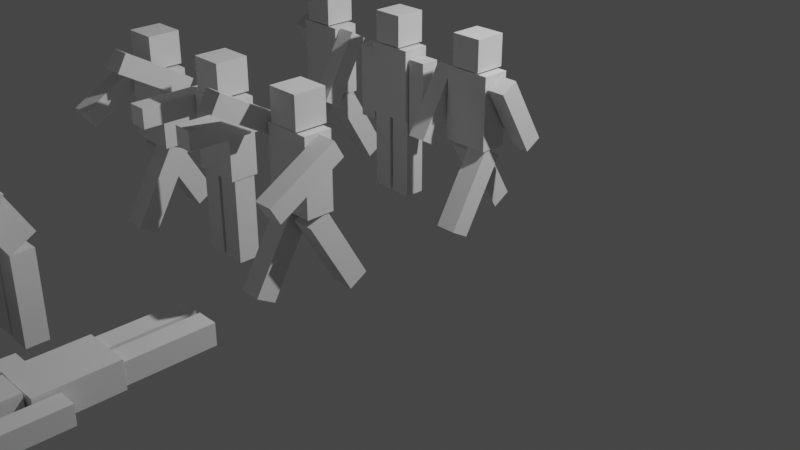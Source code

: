 # Source: npc.blend  (saved by Blender 3.2.14; exported with 4.5.12 LTS)
import bpy
from mathutils import Matrix  # noqa: F401  (used for matrix-valued properties, if any)

bpy.ops.wm.read_factory_settings(use_empty=True)
scene = bpy.context.scene
scene.name = 'Scene'

# ---- collections
col_collection = bpy.data.collections.new('Collection'); scene.collection.children.link(col_collection)

# ---- world
world_world = bpy.data.worlds.new('World'); scene.world = world_world
world_world.use_nodes = True; world_world.node_tree.nodes.clear()
_N = world_world.node_tree.nodes; _L = world_world.node_tree.links
n0 = _N.new('ShaderNodeOutputWorld'); n0.name = 'World Output'; n0.location = (300, 300)
n1 = _N.new('ShaderNodeBackground'); n1.name = 'Background'; n1.location = (10, 300)
n1.inputs[0].default_value = (0.05088, 0.05088, 0.05088, 1.0)
_L.new(n1.outputs[0], n0.inputs[0])
n0.is_active_output = True
world_world.color = (0.05088, 0.05088, 0.05088)
world_world.use_sun_shadow = False
world_world.sun_shadow_jitter_overblur = 0.0

# ---- cameras
cam_camera = bpy.data.cameras.new('Camera')
cam_camera.clip_end = 100.0
cam_camera.ortho_scale = 7.314

# ---- lights
light_light = bpy.data.lights.new('Light', 'POINT')
light_light.transmission_factor = 0.0
light_light.energy = 1000.0
light_light.shadow_soft_size = 0.1
light_light.shadow_maximum_resolution = 0.006
light_light.use_absolute_resolution = True

# ---- meshes
me_npc = bpy.data.meshes.new('npc')
me_npc.from_pydata([(0.22, 0.1, 1.155), (0.22, 0.1, 0.3549), (0.22, -0.1, 1.155), (0.22, -0.1, 0.3549), (0.02, 0.1, 1.155), (0.02, 0.1, 0.3549), (0.02, -0.1, 1.155), (0.02, -0.1, 0.3549), (-0.15, -0.15, 1.855), (-0.15, -0.15, 2.155), (-0.15, 0.15, 1.855), (-0.15, 0.15, 2.155), (0.15, -0.15, 1.855), (0.15, -0.15, 2.155), (0.15, 0.15, 1.855), (0.15, 0.15, 2.155), (-0.2266, -0.1304, 1.136), (-0.2266, -0.1304, 1.836), (-0.2266, 0.1304, 1.136), (-0.2266, 0.1304, 1.836), (0.2266, -0.1304, 1.136), (0.2266, -0.1304, 1.836), (0.2266, 0.1304, 1.136), (0.2266, 0.1304, 1.836), (-0.22, -0.1, 0.3622), (-0.22, -0.1, 1.162), (-0.22, 0.1, 0.3622), (-0.22, 0.1, 1.162), (-0.02, -0.1, 0.3622), (-0.02, -0.1, 1.162), (-0.02, 0.1, 0.3622), (-0.02, 0.1, 1.162), (-0.4234, -0.09843, 1.036), (-0.4234, -0.09843, 1.756), (-0.4234, 0.08157, 1.036), (-0.4234, 0.08157, 1.756), (-0.2434, -0.09843, 1.036), (-0.2434, -0.09843, 1.756), (-0.2434, 0.08157, 1.036), (-0.2434, 0.08157, 1.756), (0.2434, -0.09843, 1.036), (0.2434, -0.09843, 1.756), (0.2434, 0.08157, 1.036), (0.2434, 0.08157, 1.756), (0.4234, -0.09843, 1.036), (0.4234, -0.09843, 1.756), (0.4234, 0.08157, 1.036), (0.4234, 0.08157, 1.756)], [], [(5, 1, 3, 7), (5, 4, 0, 1), (7, 6, 4, 5), (3, 2, 6, 7), (0, 4, 6, 2), (1, 0, 2, 3), (8, 9, 11, 10), (10, 11, 15, 14), (14, 15, 13, 12), (12, 13, 9, 8), (10, 14, 12, 8), (15, 11, 9, 13), (16, 17, 19, 18), (18, 19, 23, 22), (22, 23, 21, 20), (20, 21, 17, 16), (18, 22, 20, 16), (23, 19, 17, 21), (24, 25, 27, 26), (26, 27, 31, 30), (30, 31, 29, 28), (28, 29, 25, 24), (26, 30, 28, 24), (31, 27, 25, 29), (32, 33, 35, 34), (34, 35, 39, 38), (38, 39, 37, 36), (36, 37, 33, 32), (34, 38, 36, 32), (39, 35, 33, 37), (40, 41, 43, 42), (42, 43, 47, 46), (46, 47, 45, 44), (44, 45, 41, 40), (42, 46, 44, 40), (47, 43, 41, 45)])
_uv = me_npc.uv_layers.new(name='UVMap')
_uv.uv.foreach_set('vector', [0.125, 0.5, 0.375, 0.5, 0.375, 0.75, 0.125, 0.75, 0.375, 0.25, 0.625, 0.25, 0.625, 0.5, 0.375, 0.5, 0.375, 0.0, 0.625, 0.0, 0.625, 0.25, 0.375, 0.25, 0.375, 0.75, 0.625, 0.75, 0.625, 1.0, 0.375, 1.0, 0.625, 0.5, 0.875, 0.5, 0.875, 0.75, 0.625, 0.75, 0.375, 0.5, 0.625, 0.5, 0.625, 0.75, 0.375, 0.75, 0.375, 0.0, 0.625, 0.0, 0.625, 0.25, 0.375, 0.25, 0.375, 0.25, 0.625, 0.25, 0.625, 0.5, 0.375, 0.5, 0.375, 0.5, 0.625, 0.5, 0.625, 0.75, 0.375, 0.75, 0.375, 0.75, 0.625, 0.75, 0.625, 1.0, 0.375, 1.0, 0.125, 0.5, 0.375, 0.5, 0.375, 0.75, 0.125, 0.75, 0.625, 0.5, 0.875, 0.5, 0.875, 0.75, 0.625, 0.75, 0.375, 0.0, 0.625, 0.0, 0.625, 0.25, 0.375, 0.25, 0.375, 0.25, 0.625, 0.25, 0.625, 0.5, 0.375, 0.5, 0.375, 0.5, 0.625, 0.5, 0.625, 0.75, 0.375, 0.75, 0.375, 0.75, 0.625, 0.75, 0.625, 1.0, 0.375, 1.0, 0.125, 0.5, 0.375, 0.5, 0.375, 0.75, 0.125, 0.75, 0.625, 0.5, 0.875, 0.5, 0.875, 0.75, 0.625, 0.75, 0.375, 0.0, 0.625, 0.0, 0.625, 0.25, 0.375, 0.25, 0.375, 0.25, 0.625, 0.25, 0.625, 0.5, 0.375, 0.5, 0.375, 0.5, 0.625, 0.5, 0.625, 0.75, 0.375, 0.75, 0.375, 0.75, 0.625, 0.75, 0.625, 1.0, 0.375, 1.0, 0.125, 0.5, 0.375, 0.5, 0.375, 0.75, 0.125, 0.75, 0.625, 0.5, 0.875, 0.5, 0.875, 0.75, 0.625, 0.75, 0.375, 0.0, 0.625, 0.0, 0.625, 0.25, 0.375, 0.25, 0.375, 0.25, 0.625, 0.25, 0.625, 0.5, 0.375, 0.5, 0.375, 0.5, 0.625, 0.5, 0.625, 0.75, 0.375, 0.75, 0.375, 0.75, 0.625, 0.75, 0.625, 1.0, 0.375, 1.0, 0.125, 0.5, 0.375, 0.5, 0.375, 0.75, 0.125, 0.75, 0.625, 0.5, 0.875, 0.5, 0.875, 0.75, 0.625, 0.75, 0.375, 0.0, 0.625, 0.0, 0.625, 0.25, 0.375, 0.25, 0.375, 0.25, 0.625, 0.25, 0.625, 0.5, 0.375, 0.5, 0.375, 0.5, 0.625, 0.5, 0.625, 0.75, 0.375, 0.75, 0.375, 0.75, 0.625, 0.75, 0.625, 1.0, 0.375, 1.0, 0.125, 0.5, 0.375, 0.5, 0.375, 0.75, 0.125, 0.75, 0.625, 0.5, 0.875, 0.5, 0.875, 0.75, 0.625, 0.75])
_ca = me_npc.color_attributes.new('Col', 'BYTE_COLOR', 'CORNER')
_ca.data.foreach_set('color', [0.5395, 0.2874, 0.159, 1.0, 0.5395, 0.2874, 0.159, 1.0, 0.5395, 0.2874, 0.159, 1.0, 0.5395, 0.2874, 0.159, 1.0, 0.5395, 0.2874, 0.159, 1.0, 0.5395, 0.2874, 0.159, 1.0, 0.5395, 0.2874, 0.159, 1.0, 0.5395, 0.2874, 0.159, 1.0, 0.5395, 0.2874, 0.159, 1.0, 0.5395, 0.2874, 0.159, 1.0, 0.5395, 0.2874, 0.159, 1.0, 0.5395, 0.2874, 0.159, 1.0, 0.5395, 0.2874, 0.159, 1.0, 0.5395, 0.2874, 0.159, 1.0, 0.5395, 0.2874, 0.159, 1.0, 0.5395, 0.2874, 0.159, 1.0, 0.5395, 0.2874, 0.159, 1.0, 0.5395, 0.2874, 0.159, 1.0, 0.5395, 0.2874, 0.159, 1.0, 0.5395, 0.2874, 0.159, 1.0, 0.5395, 0.2874, 0.159, 1.0, 0.5395, 0.2874, 0.159, 1.0, 0.5395, 0.2874, 0.159, 1.0, 0.5395, 0.2874, 0.159, 1.0, 0.5395, 0.2874, 0.159, 1.0, 0.5395, 0.2874, 0.159, 1.0, 0.1248, 0.06848, 0.0, 1.0, 0.5395, 0.2874, 0.159, 1.0, 0.5395, 0.2874, 0.159, 1.0, 0.1248, 0.06848, 0.0, 1.0, 0.1248, 0.06848, 0.0, 1.0, 0.5395, 0.2874, 0.159, 1.0, 0.5395, 0.2874, 0.159, 1.0, 0.1248, 0.06848, 0.0, 1.0, 0.5395, 0.2874, 0.159, 1.0, 0.5395, 0.2874, 0.159, 1.0, 0.5395, 0.2874, 0.159, 1.0, 0.5395, 0.2874, 0.159, 1.0, 0.5395, 0.2874, 0.159, 1.0, 0.5395, 0.2874, 0.159, 1.0, 0.5395, 0.2874, 0.159, 1.0, 0.5395, 0.2874, 0.159, 1.0, 0.5395, 0.2874, 0.159, 1.0, 0.5395, 0.2874, 0.159, 1.0, 0.1248, 0.06848, 0.0, 1.0, 0.1248, 0.06848, 0.0, 1.0, 0.5395, 0.2874, 0.159, 1.0, 0.5395, 0.2874, 0.159, 1.0, 0.0, 1.0, 0.0, 1.0, 0.0, 1.0, 0.0, 1.0, 0.0, 1.0, 0.0, 1.0, 0.0, 1.0, 0.0, 1.0, 0.0, 1.0, 0.0, 1.0, 0.0, 1.0, 0.0, 1.0, 0.0, 1.0, 0.0, 1.0, 0.0, 1.0, 0.0, 1.0, 0.0, 1.0, 0.0, 1.0, 0.0, 1.0, 0.0, 1.0, 0.0, 1.0, 0.0, 1.0, 0.0, 1.0, 0.0, 1.0, 0.0, 1.0, 0.0, 1.0, 0.0, 1.0, 0.0, 1.0, 0.0, 1.0, 0.0, 1.0, 0.0, 1.0, 0.0, 1.0, 0.0, 1.0, 0.0, 1.0, 0.0, 1.0, 0.0, 1.0, 0.0, 1.0, 0.0, 1.0, 0.0, 1.0, 0.0, 1.0, 0.0, 1.0, 0.0, 1.0, 0.0, 1.0, 0.0, 1.0, 0.0, 1.0, 0.0, 1.0, 0.0, 1.0, 0.0, 1.0, 0.5395, 0.2874, 0.159, 1.0, 0.5395, 0.2874, 0.159, 1.0, 0.5395, 0.2874, 0.159, 1.0, 0.5395, 0.2874, 0.159, 1.0, 0.5395, 0.2874, 0.159, 1.0, 0.5395, 0.2874, 0.159, 1.0, 0.5395, 0.2874, 0.159, 1.0, 0.5395, 0.2874, 0.159, 1.0, 0.5395, 0.2874, 0.159, 1.0, 0.5395, 0.2874, 0.159, 1.0, 0.5395, 0.2874, 0.159, 1.0, 0.5395, 0.2874, 0.159, 1.0, 0.5395, 0.2874, 0.159, 1.0, 0.5395, 0.2874, 0.159, 1.0, 0.5395, 0.2874, 0.159, 1.0, 0.5395, 0.2874, 0.159, 1.0, 0.5395, 0.2874, 0.159, 1.0, 0.5395, 0.2874, 0.159, 1.0, 0.5395, 0.2874, 0.159, 1.0, 0.5395, 0.2874, 0.159, 1.0, 0.5395, 0.2874, 0.159, 1.0, 0.5395, 0.2874, 0.159, 1.0, 0.5395, 0.2874, 0.159, 1.0, 0.5395, 0.2874, 0.159, 1.0, 0.5395, 0.2874, 0.159, 1.0, 0.5395, 0.2874, 0.159, 1.0, 0.5395, 0.2874, 0.159, 1.0, 0.5395, 0.2874, 0.159, 1.0, 0.5395, 0.2874, 0.159, 1.0, 0.5395, 0.2874, 0.159, 1.0, 0.5395, 0.2874, 0.159, 1.0, 0.5395, 0.2874, 0.159, 1.0, 0.5395, 0.2874, 0.159, 1.0, 0.5395, 0.2874, 0.159, 1.0, 0.5395, 0.2874, 0.159, 1.0, 0.5395, 0.2874, 0.159, 1.0, 0.5395, 0.2874, 0.159, 1.0, 0.5395, 0.2874, 0.159, 1.0, 0.5395, 0.2874, 0.159, 1.0, 0.5395, 0.2874, 0.159, 1.0, 0.5395, 0.2874, 0.159, 1.0, 0.5395, 0.2874, 0.159, 1.0, 0.5395, 0.2874, 0.159, 1.0, 0.5395, 0.2874, 0.159, 1.0, 0.5395, 0.2874, 0.159, 1.0, 0.5395, 0.2874, 0.159, 1.0, 0.5395, 0.2874, 0.159, 1.0, 0.5395, 0.2874, 0.159, 1.0, 0.5395, 0.2874, 0.159, 1.0, 0.5395, 0.2874, 0.159, 1.0, 0.5395, 0.2874, 0.159, 1.0, 0.5395, 0.2874, 0.159, 1.0, 0.5395, 0.2874, 0.159, 1.0, 0.5395, 0.2874, 0.159, 1.0, 0.5395, 0.2874, 0.159, 1.0, 0.5395, 0.2874, 0.159, 1.0, 0.5395, 0.2874, 0.159, 1.0, 0.5395, 0.2874, 0.159, 1.0, 0.5395, 0.2874, 0.159, 1.0, 0.5395, 0.2874, 0.159, 1.0, 0.5395, 0.2874, 0.159, 1.0, 0.5395, 0.2874, 0.159, 1.0, 0.5395, 0.2874, 0.159, 1.0, 0.5395, 0.2874, 0.159, 1.0, 0.5395, 0.2874, 0.159, 1.0, 0.5395, 0.2874, 0.159, 1.0, 0.5395, 0.2874, 0.159, 1.0, 0.5395, 0.2874, 0.159, 1.0, 0.5395, 0.2874, 0.159, 1.0, 0.5395, 0.2874, 0.159, 1.0, 0.5395, 0.2874, 0.159, 1.0, 0.5395, 0.2874, 0.159, 1.0])
me_npc.use_paint_bone_selection = False
me_npc.use_paint_mask_vertex = True
me_npc.update()
me_npcleft = bpy.data.meshes.new('npcleft')
me_npcleft.from_pydata([(0.22, 0.08922, 1.051), (0.22, -0.3108, 0.3585), (0.22, -0.08399, 1.151), (0.22, -0.484, 0.4585), (0.02, 0.08922, 1.051), (0.02, -0.3108, 0.3585), (0.02, -0.08399, 1.151), (0.02, -0.484, 0.4585), (-0.15, -0.15, 1.855), (-0.15, -0.15, 2.155), (-0.15, 0.15, 1.855), (-0.15, 0.15, 2.155), (0.15, -0.15, 1.855), (0.15, -0.15, 2.155), (0.15, 0.15, 1.855), (0.15, 0.15, 2.155), (-0.2266, -0.1304, 1.136), (-0.2266, -0.1304, 1.836), (-0.2266, 0.1304, 1.136), (-0.2266, 0.1304, 1.836), (0.2266, -0.1304, 1.136), (0.2266, -0.1304, 1.836), (0.2266, 0.1304, 1.136), (0.2266, 0.1304, 1.836), (-0.22, 0.3418, 0.3657), (-0.22, -0.05818, 1.059), (-0.22, 0.515, 0.4657), (-0.22, 0.115, 1.159), (-0.02, 0.3418, 0.3657), (-0.02, -0.05818, 1.059), (-0.02, 0.515, 0.4657), (-0.02, 0.115, 1.159), (-0.4234, -0.4171, 1.189), (-0.4234, -0.0571, 1.812), (-0.4234, -0.2612, 1.099), (-0.4234, 0.09878, 1.722), (-0.2434, -0.4171, 1.189), (-0.2434, -0.0571, 1.812), (-0.2434, -0.2612, 1.099), (-0.2434, 0.09878, 1.722), (0.2434, 0.2413, 1.099), (0.2434, -0.1187, 1.722), (0.2434, 0.3972, 1.189), (0.2434, 0.0372, 1.812), (0.4234, 0.2413, 1.099), (0.4234, -0.1187, 1.722), (0.4234, 0.3972, 1.189), (0.4234, 0.0372, 1.812)], [], [(5, 1, 3, 7), (5, 4, 0, 1), (7, 6, 4, 5), (3, 2, 6, 7), (0, 4, 6, 2), (1, 0, 2, 3), (8, 9, 11, 10), (10, 11, 15, 14), (14, 15, 13, 12), (12, 13, 9, 8), (10, 14, 12, 8), (15, 11, 9, 13), (16, 17, 19, 18), (18, 19, 23, 22), (22, 23, 21, 20), (20, 21, 17, 16), (18, 22, 20, 16), (23, 19, 17, 21), (24, 25, 27, 26), (26, 27, 31, 30), (30, 31, 29, 28), (28, 29, 25, 24), (26, 30, 28, 24), (31, 27, 25, 29), (32, 33, 35, 34), (34, 35, 39, 38), (38, 39, 37, 36), (36, 37, 33, 32), (34, 38, 36, 32), (39, 35, 33, 37), (40, 41, 43, 42), (42, 43, 47, 46), (46, 47, 45, 44), (44, 45, 41, 40), (42, 46, 44, 40), (47, 43, 41, 45)])
_uv = me_npcleft.uv_layers.new(name='UVMap')
_uv.uv.foreach_set('vector', [0.125, 0.5, 0.375, 0.5, 0.375, 0.75, 0.125, 0.75, 0.375, 0.25, 0.625, 0.25, 0.625, 0.5, 0.375, 0.5, 0.375, 0.0, 0.625, 0.0, 0.625, 0.25, 0.375, 0.25, 0.375, 0.75, 0.625, 0.75, 0.625, 1.0, 0.375, 1.0, 0.625, 0.5, 0.875, 0.5, 0.875, 0.75, 0.625, 0.75, 0.375, 0.5, 0.625, 0.5, 0.625, 0.75, 0.375, 0.75, 0.375, 0.0, 0.625, 0.0, 0.625, 0.25, 0.375, 0.25, 0.375, 0.25, 0.625, 0.25, 0.625, 0.5, 0.375, 0.5, 0.375, 0.5, 0.625, 0.5, 0.625, 0.75, 0.375, 0.75, 0.375, 0.75, 0.625, 0.75, 0.625, 1.0, 0.375, 1.0, 0.125, 0.5, 0.375, 0.5, 0.375, 0.75, 0.125, 0.75, 0.625, 0.5, 0.875, 0.5, 0.875, 0.75, 0.625, 0.75, 0.375, 0.0, 0.625, 0.0, 0.625, 0.25, 0.375, 0.25, 0.375, 0.25, 0.625, 0.25, 0.625, 0.5, 0.375, 0.5, 0.375, 0.5, 0.625, 0.5, 0.625, 0.75, 0.375, 0.75, 0.375, 0.75, 0.625, 0.75, 0.625, 1.0, 0.375, 1.0, 0.125, 0.5, 0.375, 0.5, 0.375, 0.75, 0.125, 0.75, 0.625, 0.5, 0.875, 0.5, 0.875, 0.75, 0.625, 0.75, 0.375, 0.0, 0.625, 0.0, 0.625, 0.25, 0.375, 0.25, 0.375, 0.25, 0.625, 0.25, 0.625, 0.5, 0.375, 0.5, 0.375, 0.5, 0.625, 0.5, 0.625, 0.75, 0.375, 0.75, 0.375, 0.75, 0.625, 0.75, 0.625, 1.0, 0.375, 1.0, 0.125, 0.5, 0.375, 0.5, 0.375, 0.75, 0.125, 0.75, 0.625, 0.5, 0.875, 0.5, 0.875, 0.75, 0.625, 0.75, 0.375, 0.0, 0.625, 0.0, 0.625, 0.25, 0.375, 0.25, 0.375, 0.25, 0.625, 0.25, 0.625, 0.5, 0.375, 0.5, 0.375, 0.5, 0.625, 0.5, 0.625, 0.75, 0.375, 0.75, 0.375, 0.75, 0.625, 0.75, 0.625, 1.0, 0.375, 1.0, 0.125, 0.5, 0.375, 0.5, 0.375, 0.75, 0.125, 0.75, 0.625, 0.5, 0.875, 0.5, 0.875, 0.75, 0.625, 0.75, 0.375, 0.0, 0.625, 0.0, 0.625, 0.25, 0.375, 0.25, 0.375, 0.25, 0.625, 0.25, 0.625, 0.5, 0.375, 0.5, 0.375, 0.5, 0.625, 0.5, 0.625, 0.75, 0.375, 0.75, 0.375, 0.75, 0.625, 0.75, 0.625, 1.0, 0.375, 1.0, 0.125, 0.5, 0.375, 0.5, 0.375, 0.75, 0.125, 0.75, 0.625, 0.5, 0.875, 0.5, 0.875, 0.75, 0.625, 0.75])
me_npcleft.update()
me_npcright = bpy.data.meshes.new('npcright')
me_npcright.from_pydata([(0.22, 0.08129, 1.151), (0.22, 0.4813, 0.4585), (0.22, -0.09191, 1.051), (0.22, 0.3081, 0.3585), (0.02, 0.08129, 1.151), (0.02, 0.4813, 0.4585), (0.02, -0.09191, 1.051), (0.02, 0.3081, 0.3585), (-0.15, -0.15, 1.855), (-0.15, -0.15, 2.155), (-0.15, 0.15, 1.855), (-0.15, 0.15, 2.155), (0.15, -0.15, 1.855), (0.15, -0.15, 2.155), (0.15, 0.15, 1.855), (0.15, 0.15, 2.155), (-0.2266, -0.1304, 1.136), (-0.2266, -0.1304, 1.836), (-0.2266, 0.1304, 1.136), (-0.2266, 0.1304, 1.836), (0.2266, -0.1304, 1.136), (0.2266, -0.1304, 1.836), (0.2266, 0.1304, 1.136), (0.2266, 0.1304, 1.836), (-0.22, -0.4942, 0.4657), (-0.22, -0.09421, 1.159), (-0.22, -0.321, 0.3657), (-0.22, 0.079, 1.059), (-0.02, -0.4942, 0.4657), (-0.02, -0.09421, 1.159), (-0.02, -0.321, 0.3657), (-0.02, 0.079, 1.059), (-0.4234, 0.2368, 1.115), (-0.4234, -0.1232, 1.738), (-0.4234, 0.3927, 1.205), (-0.4234, 0.03267, 1.828), (-0.2434, 0.2368, 1.115), (-0.2434, -0.1232, 1.738), (-0.2434, 0.3927, 1.205), (-0.2434, 0.03267, 1.828), (0.2434, -0.4364, 1.21), (0.2434, -0.07637, 1.834), (0.2434, -0.2805, 1.12), (0.2434, 0.07951, 1.744), (0.4234, -0.4364, 1.21), (0.4234, -0.07637, 1.834), (0.4234, -0.2805, 1.12), (0.4234, 0.07951, 1.744)], [], [(5, 1, 3, 7), (5, 4, 0, 1), (7, 6, 4, 5), (3, 2, 6, 7), (0, 4, 6, 2), (1, 0, 2, 3), (8, 9, 11, 10), (10, 11, 15, 14), (14, 15, 13, 12), (12, 13, 9, 8), (10, 14, 12, 8), (15, 11, 9, 13), (16, 17, 19, 18), (18, 19, 23, 22), (22, 23, 21, 20), (20, 21, 17, 16), (18, 22, 20, 16), (23, 19, 17, 21), (24, 25, 27, 26), (26, 27, 31, 30), (30, 31, 29, 28), (28, 29, 25, 24), (26, 30, 28, 24), (31, 27, 25, 29), (32, 33, 35, 34), (34, 35, 39, 38), (38, 39, 37, 36), (36, 37, 33, 32), (34, 38, 36, 32), (39, 35, 33, 37), (40, 41, 43, 42), (42, 43, 47, 46), (46, 47, 45, 44), (44, 45, 41, 40), (42, 46, 44, 40), (47, 43, 41, 45)])
_uv = me_npcright.uv_layers.new(name='UVMap')
_uv.uv.foreach_set('vector', [0.125, 0.5, 0.375, 0.5, 0.375, 0.75, 0.125, 0.75, 0.375, 0.25, 0.625, 0.25, 0.625, 0.5, 0.375, 0.5, 0.375, 0.0, 0.625, 0.0, 0.625, 0.25, 0.375, 0.25, 0.375, 0.75, 0.625, 0.75, 0.625, 1.0, 0.375, 1.0, 0.625, 0.5, 0.875, 0.5, 0.875, 0.75, 0.625, 0.75, 0.375, 0.5, 0.625, 0.5, 0.625, 0.75, 0.375, 0.75, 0.375, 0.0, 0.625, 0.0, 0.625, 0.25, 0.375, 0.25, 0.375, 0.25, 0.625, 0.25, 0.625, 0.5, 0.375, 0.5, 0.375, 0.5, 0.625, 0.5, 0.625, 0.75, 0.375, 0.75, 0.375, 0.75, 0.625, 0.75, 0.625, 1.0, 0.375, 1.0, 0.125, 0.5, 0.375, 0.5, 0.375, 0.75, 0.125, 0.75, 0.625, 0.5, 0.875, 0.5, 0.875, 0.75, 0.625, 0.75, 0.375, 0.0, 0.625, 0.0, 0.625, 0.25, 0.375, 0.25, 0.375, 0.25, 0.625, 0.25, 0.625, 0.5, 0.375, 0.5, 0.375, 0.5, 0.625, 0.5, 0.625, 0.75, 0.375, 0.75, 0.375, 0.75, 0.625, 0.75, 0.625, 1.0, 0.375, 1.0, 0.125, 0.5, 0.375, 0.5, 0.375, 0.75, 0.125, 0.75, 0.625, 0.5, 0.875, 0.5, 0.875, 0.75, 0.625, 0.75, 0.375, 0.0, 0.625, 0.0, 0.625, 0.25, 0.375, 0.25, 0.375, 0.25, 0.625, 0.25, 0.625, 0.5, 0.375, 0.5, 0.375, 0.5, 0.625, 0.5, 0.625, 0.75, 0.375, 0.75, 0.375, 0.75, 0.625, 0.75, 0.625, 1.0, 0.375, 1.0, 0.125, 0.5, 0.375, 0.5, 0.375, 0.75, 0.125, 0.75, 0.625, 0.5, 0.875, 0.5, 0.875, 0.75, 0.625, 0.75, 0.375, 0.0, 0.625, 0.0, 0.625, 0.25, 0.375, 0.25, 0.375, 0.25, 0.625, 0.25, 0.625, 0.5, 0.375, 0.5, 0.375, 0.5, 0.625, 0.5, 0.625, 0.75, 0.375, 0.75, 0.375, 0.75, 0.625, 0.75, 0.625, 1.0, 0.375, 1.0, 0.125, 0.5, 0.375, 0.5, 0.375, 0.75, 0.125, 0.75, 0.625, 0.5, 0.875, 0.5, 0.875, 0.75, 0.625, 0.75, 0.375, 0.0, 0.625, 0.0, 0.625, 0.25, 0.375, 0.25, 0.375, 0.25, 0.625, 0.25, 0.625, 0.5, 0.375, 0.5, 0.375, 0.5, 0.625, 0.5, 0.625, 0.75, 0.375, 0.75, 0.375, 0.75, 0.625, 0.75, 0.625, 1.0, 0.375, 1.0, 0.125, 0.5, 0.375, 0.5, 0.375, 0.75, 0.125, 0.75, 0.625, 0.5, 0.875, 0.5, 0.875, 0.75, 0.625, 0.75])
me_npcright.update()
me_zombie_fast_stand = bpy.data.meshes.new('zombie_fast_stand')
me_zombie_fast_stand.from_pydata([(0.22, 0.1, 1.155), (0.22, 0.1, 0.3549), (0.22, -0.1, 1.155), (0.22, -0.1, 0.3549), (0.02, 0.1, 1.155), (0.02, 0.1, 0.3549), (0.02, -0.1, 1.155), (0.02, -0.1, 0.3549), (-0.15, -0.15, 1.855), (-0.15, -0.15, 2.155), (-0.15, 0.15, 1.855), (-0.15, 0.15, 2.155), (0.15, -0.15, 1.855), (0.15, -0.15, 2.155), (0.15, 0.15, 1.855), (0.15, 0.15, 2.155), (-0.2266, -0.1304, 1.136), (-0.2266, -0.1304, 1.836), (-0.2266, 0.1304, 1.136), (-0.2266, 0.1304, 1.836), (0.2266, -0.1304, 1.136), (0.2266, -0.1304, 1.836), (0.2266, 0.1304, 1.136), (0.2266, 0.1304, 1.836), (-0.22, -0.1, 0.3622), (-0.22, -0.1, 1.162), (-0.22, 0.1, 0.3622), (-0.22, 0.1, 1.162), (-0.02, -0.1, 0.3622), (-0.02, -0.1, 1.162), (-0.02, 0.1, 0.3622), (-0.02, 0.1, 1.162), (-0.4234, 0.09019, 1.61), (-0.4234, -0.6298, 1.61), (-0.4234, 0.09019, 1.79), (-0.4234, -0.6298, 1.79), (-0.2434, 0.09019, 1.61), (-0.2434, -0.6298, 1.61), (-0.2434, 0.09019, 1.79), (-0.2434, -0.6298, 1.79), (0.2434, 0.09019, 1.61), (0.2434, -0.6298, 1.61), (0.2434, 0.09019, 1.79), (0.2434, -0.6298, 1.79), (0.4234, 0.09019, 1.61), (0.4234, -0.6298, 1.61), (0.4234, 0.09019, 1.79), (0.4234, -0.6298, 1.79)], [], [(5, 1, 3, 7), (5, 4, 0, 1), (7, 6, 4, 5), (3, 2, 6, 7), (0, 4, 6, 2), (1, 0, 2, 3), (8, 9, 11, 10), (10, 11, 15, 14), (14, 15, 13, 12), (12, 13, 9, 8), (10, 14, 12, 8), (15, 11, 9, 13), (16, 17, 19, 18), (18, 19, 23, 22), (22, 23, 21, 20), (20, 21, 17, 16), (18, 22, 20, 16), (23, 19, 17, 21), (24, 25, 27, 26), (26, 27, 31, 30), (30, 31, 29, 28), (28, 29, 25, 24), (26, 30, 28, 24), (31, 27, 25, 29), (32, 33, 35, 34), (34, 35, 39, 38), (38, 39, 37, 36), (36, 37, 33, 32), (34, 38, 36, 32), (39, 35, 33, 37), (40, 41, 43, 42), (42, 43, 47, 46), (46, 47, 45, 44), (44, 45, 41, 40), (42, 46, 44, 40), (47, 43, 41, 45)])
_uv = me_zombie_fast_stand.uv_layers.new(name='UVMap')
_uv.uv.foreach_set('vector', [0.125, 0.5, 0.375, 0.5, 0.375, 0.75, 0.125, 0.75, 0.375, 0.25, 0.625, 0.25, 0.625, 0.5, 0.375, 0.5, 0.375, 0.0, 0.625, 0.0, 0.625, 0.25, 0.375, 0.25, 0.375, 0.75, 0.625, 0.75, 0.625, 1.0, 0.375, 1.0, 0.625, 0.5, 0.875, 0.5, 0.875, 0.75, 0.625, 0.75, 0.375, 0.5, 0.625, 0.5, 0.625, 0.75, 0.375, 0.75, 0.375, 0.0, 0.625, 0.0, 0.625, 0.25, 0.375, 0.25, 0.375, 0.25, 0.625, 0.25, 0.625, 0.5, 0.375, 0.5, 0.375, 0.5, 0.625, 0.5, 0.625, 0.75, 0.375, 0.75, 0.375, 0.75, 0.625, 0.75, 0.625, 1.0, 0.375, 1.0, 0.125, 0.5, 0.375, 0.5, 0.375, 0.75, 0.125, 0.75, 0.625, 0.5, 0.875, 0.5, 0.875, 0.75, 0.625, 0.75, 0.375, 0.0, 0.625, 0.0, 0.625, 0.25, 0.375, 0.25, 0.375, 0.25, 0.625, 0.25, 0.625, 0.5, 0.375, 0.5, 0.375, 0.5, 0.625, 0.5, 0.625, 0.75, 0.375, 0.75, 0.375, 0.75, 0.625, 0.75, 0.625, 1.0, 0.375, 1.0, 0.125, 0.5, 0.375, 0.5, 0.375, 0.75, 0.125, 0.75, 0.625, 0.5, 0.875, 0.5, 0.875, 0.75, 0.625, 0.75, 0.375, 0.0, 0.625, 0.0, 0.625, 0.25, 0.375, 0.25, 0.375, 0.25, 0.625, 0.25, 0.625, 0.5, 0.375, 0.5, 0.375, 0.5, 0.625, 0.5, 0.625, 0.75, 0.375, 0.75, 0.375, 0.75, 0.625, 0.75, 0.625, 1.0, 0.375, 1.0, 0.125, 0.5, 0.375, 0.5, 0.375, 0.75, 0.125, 0.75, 0.625, 0.5, 0.875, 0.5, 0.875, 0.75, 0.625, 0.75, 0.375, 0.0, 0.625, 0.0, 0.625, 0.25, 0.375, 0.25, 0.375, 0.25, 0.625, 0.25, 0.625, 0.5, 0.375, 0.5, 0.375, 0.5, 0.625, 0.5, 0.625, 0.75, 0.375, 0.75, 0.375, 0.75, 0.625, 0.75, 0.625, 1.0, 0.375, 1.0, 0.125, 0.5, 0.375, 0.5, 0.375, 0.75, 0.125, 0.75, 0.625, 0.5, 0.875, 0.5, 0.875, 0.75, 0.625, 0.75, 0.375, 0.0, 0.625, 0.0, 0.625, 0.25, 0.375, 0.25, 0.375, 0.25, 0.625, 0.25, 0.625, 0.5, 0.375, 0.5, 0.375, 0.5, 0.625, 0.5, 0.625, 0.75, 0.375, 0.75, 0.375, 0.75, 0.625, 0.75, 0.625, 1.0, 0.375, 1.0, 0.125, 0.5, 0.375, 0.5, 0.375, 0.75, 0.125, 0.75, 0.625, 0.5, 0.875, 0.5, 0.875, 0.75, 0.625, 0.75])
_ca = me_zombie_fast_stand.color_attributes.new('Col', 'BYTE_COLOR', 'CORNER')
_ca.data.foreach_set('color', [0.2122, 0.001821, 0.0006071, 1.0, 0.2122, 0.002732, 0.001821, 1.0, 0.2307, 0.01681, 0.01096, 1.0, 0.2122, 0.001518, 0.0, 1.0, 0.2122, 0.001821, 0.0006071, 1.0, 0.5395, 0.2874, 0.159, 1.0, 0.5395, 0.2874, 0.159, 1.0, 0.2122, 0.002732, 0.001821, 1.0, 0.2122, 0.001518, 0.0, 1.0, 0.5395, 0.2874, 0.159, 1.0, 0.5395, 0.2874, 0.159, 1.0, 0.2122, 0.001821, 0.0006071, 1.0, 0.2307, 0.01681, 0.01096, 1.0, 0.5395, 0.2874, 0.159, 1.0, 0.5395, 0.2874, 0.159, 1.0, 0.2122, 0.001518, 0.0, 1.0, 0.5395, 0.2874, 0.159, 1.0, 0.5395, 0.2874, 0.159, 1.0, 0.5395, 0.2874, 0.159, 1.0, 0.5395, 0.2874, 0.159, 1.0, 0.2122, 0.002732, 0.001821, 1.0, 0.5395, 0.2874, 0.159, 1.0, 0.5395, 0.2874, 0.159, 1.0, 0.2307, 0.01681, 0.01096, 1.0, 0.5395, 0.2874, 0.159, 1.0, 0.2159, 0.005605, 0.003677, 1.0, 0.1248, 0.06848, 0.0, 1.0, 0.5395, 0.2874, 0.159, 1.0, 0.5395, 0.2874, 0.159, 1.0, 0.1248, 0.06848, 0.0, 1.0, 0.1248, 0.06848, 0.0, 1.0, 0.5395, 0.2874, 0.159, 1.0, 0.5395, 0.2874, 0.159, 1.0, 0.1248, 0.06848, 0.0, 1.0, 0.2195, 0.008568, 0.005605, 1.0, 0.5395, 0.2874, 0.159, 1.0, 0.5395, 0.2874, 0.159, 1.0, 0.2195, 0.008568, 0.005605, 1.0, 0.2159, 0.005605, 0.003677, 1.0, 0.5395, 0.2874, 0.159, 1.0, 0.5395, 0.2874, 0.159, 1.0, 0.5395, 0.2874, 0.159, 1.0, 0.5395, 0.2874, 0.159, 1.0, 0.5395, 0.2874, 0.159, 1.0, 0.1248, 0.06848, 0.0, 1.0, 0.1248, 0.06848, 0.0, 1.0, 0.2159, 0.005605, 0.003677, 1.0, 0.2195, 0.008568, 0.005605, 1.0, 0.2122, 0.001518, 0.0, 1.0, 0.0, 1.0, 0.0, 1.0, 0.0, 1.0, 0.0, 1.0, 0.1981, 0.05448, 0.0, 1.0, 0.1981, 0.05448, 0.0, 1.0, 0.0, 1.0, 0.0, 1.0, 0.0, 1.0, 0.0, 1.0, 0.2122, 0.005605, 0.0, 1.0, 0.2122, 0.005605, 0.0, 1.0, 0.0, 1.0, 0.0, 1.0, 0.0, 1.0, 0.0, 1.0, 0.2086, 0.01444, 0.0, 1.0, 0.2086, 0.01444, 0.0, 1.0, 0.0, 1.0, 0.0, 1.0, 0.0, 1.0, 0.0, 1.0, 0.2122, 0.001518, 0.0, 1.0, 0.1981, 0.05448, 0.0, 1.0, 0.2122, 0.005605, 0.0, 1.0, 0.2086, 0.01444, 0.0, 1.0, 0.2122, 0.001518, 0.0, 1.0, 0.0, 1.0, 0.0, 1.0, 0.0, 1.0, 0.0, 1.0, 0.0, 1.0, 0.0, 1.0, 0.0, 1.0, 0.0, 1.0, 0.2122, 0.003347, 0.002428, 1.0, 0.5395, 0.2874, 0.159, 1.0, 0.5395, 0.2874, 0.159, 1.0, 0.2232, 0.01033, 0.006995, 1.0, 0.2232, 0.01033, 0.006995, 1.0, 0.5395, 0.2874, 0.159, 1.0, 0.5395, 0.2874, 0.159, 1.0, 0.2159, 0.004777, 0.003347, 1.0, 0.2159, 0.004777, 0.003347, 1.0, 0.5395, 0.2874, 0.159, 1.0, 0.5395, 0.2874, 0.159, 1.0, 0.2122, 0.001821, 0.0006071, 1.0, 0.2122, 0.001821, 0.0006071, 1.0, 0.5395, 0.2874, 0.159, 1.0, 0.5395, 0.2874, 0.159, 1.0, 0.2122, 0.003347, 0.002428, 1.0, 0.2232, 0.01033, 0.006995, 1.0, 0.2159, 0.004777, 0.003347, 1.0, 0.2122, 0.001821, 0.0006071, 1.0, 0.2122, 0.003347, 0.002428, 1.0, 0.5395, 0.2874, 0.159, 1.0, 0.5395, 0.2874, 0.159, 1.0, 0.5395, 0.2874, 0.159, 1.0, 0.5395, 0.2874, 0.159, 1.0, 0.5395, 0.2874, 0.159, 1.0, 0.2307, 0.0185, 0.01161, 1.0, 0.2122, 0.001518, 0.0, 1.0, 0.5395, 0.2874, 0.159, 1.0, 0.5395, 0.2874, 0.159, 1.0, 0.2122, 0.001518, 0.0, 1.0, 0.2159, 0.008023, 0.005182, 1.0, 0.5395, 0.2874, 0.159, 1.0, 0.5395, 0.2874, 0.159, 1.0, 0.2159, 0.008023, 0.005182, 1.0, 0.2307, 0.01681, 0.01033, 1.0, 0.5395, 0.2874, 0.159, 1.0, 0.5395, 0.2874, 0.159, 1.0, 0.2307, 0.01681, 0.01033, 1.0, 0.2307, 0.0185, 0.01161, 1.0, 0.5395, 0.2874, 0.159, 1.0, 0.5395, 0.2874, 0.159, 1.0, 0.5395, 0.2874, 0.159, 1.0, 0.5395, 0.2874, 0.159, 1.0, 0.5395, 0.2874, 0.159, 1.0, 0.2159, 0.008023, 0.005182, 1.0, 0.2122, 0.001518, 0.0, 1.0, 0.2307, 0.0185, 0.01161, 1.0, 0.2307, 0.01681, 0.01033, 1.0, 0.5395, 0.2874, 0.159, 1.0, 0.2307, 0.016, 0.01033, 1.0, 0.2307, 0.016, 0.01033, 1.0, 0.5395, 0.2874, 0.159, 1.0, 0.5395, 0.2874, 0.159, 1.0, 0.2307, 0.016, 0.01033, 1.0, 0.2122, 0.003035, 0.002125, 1.0, 0.5395, 0.2874, 0.159, 1.0, 0.5395, 0.2874, 0.159, 1.0, 0.2122, 0.003035, 0.002125, 1.0, 0.2789, 0.05781, 0.03434, 1.0, 0.5395, 0.2874, 0.159, 1.0, 0.5395, 0.2874, 0.159, 1.0, 0.2789, 0.05781, 0.03434, 1.0, 0.2307, 0.016, 0.01033, 1.0, 0.5395, 0.2874, 0.159, 1.0, 0.5395, 0.2874, 0.159, 1.0, 0.5395, 0.2874, 0.159, 1.0, 0.5395, 0.2874, 0.159, 1.0, 0.5395, 0.2874, 0.159, 1.0, 0.2122, 0.003035, 0.002125, 1.0, 0.2307, 0.016, 0.01033, 1.0, 0.2307, 0.016, 0.01033, 1.0, 0.2789, 0.05781, 0.03434, 1.0])
me_zombie_fast_stand.use_paint_bone_selection = False
me_zombie_fast_stand.use_paint_mask_vertex = True
me_zombie_fast_stand.update()
me_zombie_fast_left = bpy.data.meshes.new('zombie_fast_left')
me_zombie_fast_left.from_pydata([(0.22, 0.0724, 1.151), (0.22, 0.4724, 0.4585), (0.22, -0.1008, 1.051), (0.22, 0.2992, 0.3585), (0.02, 0.0724, 1.151), (0.02, 0.4724, 0.4585), (0.02, -0.1008, 1.051), (0.02, 0.2992, 0.3585), (-0.15, -0.15, 1.855), (-0.15, -0.15, 2.155), (-0.15, 0.15, 1.855), (-0.15, 0.15, 2.155), (0.15, -0.15, 1.855), (0.15, -0.15, 2.155), (0.15, 0.15, 1.855), (0.15, 0.15, 2.155), (-0.2266, -0.1304, 1.136), (-0.2266, -0.1304, 1.836), (-0.2266, 0.1304, 1.136), (-0.2266, 0.1304, 1.836), (0.2266, -0.1304, 1.136), (0.2266, -0.1304, 1.836), (0.2266, 0.1304, 1.136), (0.2266, 0.1304, 1.836), (-0.22, -0.4817, 0.4657), (-0.22, -0.0817, 1.159), (-0.22, -0.3085, 0.3657), (-0.22, 0.09151, 1.059), (-0.02, -0.4817, 0.4657), (-0.02, -0.0817, 1.159), (-0.02, -0.3085, 0.3657), (-0.02, 0.09151, 1.059), (-0.4234, -0.003037, 1.648), (-0.4234, -0.6266, 2.008), (-0.4234, 0.08696, 1.804), (-0.4234, -0.5366, 2.164), (-0.2434, -0.003037, 1.648), (-0.2434, -0.6266, 2.008), (-0.2434, 0.08696, 1.804), (-0.2434, -0.5366, 2.164), (0.2434, 0.08696, 1.673), (0.2434, -0.5366, 1.313), (0.2434, -0.003037, 1.829), (0.2434, -0.6266, 1.469), (0.4234, 0.08696, 1.673), (0.4234, -0.5366, 1.313), (0.4234, -0.003037, 1.829), (0.4234, -0.6266, 1.469)], [], [(5, 1, 3, 7), (5, 4, 0, 1), (7, 6, 4, 5), (3, 2, 6, 7), (0, 4, 6, 2), (1, 0, 2, 3), (8, 9, 11, 10), (10, 11, 15, 14), (14, 15, 13, 12), (12, 13, 9, 8), (10, 14, 12, 8), (15, 11, 9, 13), (16, 17, 19, 18), (18, 19, 23, 22), (22, 23, 21, 20), (20, 21, 17, 16), (18, 22, 20, 16), (23, 19, 17, 21), (24, 25, 27, 26), (26, 27, 31, 30), (30, 31, 29, 28), (28, 29, 25, 24), (26, 30, 28, 24), (31, 27, 25, 29), (32, 33, 35, 34), (34, 35, 39, 38), (38, 39, 37, 36), (36, 37, 33, 32), (34, 38, 36, 32), (39, 35, 33, 37), (40, 41, 43, 42), (42, 43, 47, 46), (46, 47, 45, 44), (44, 45, 41, 40), (42, 46, 44, 40), (47, 43, 41, 45)])
_uv = me_zombie_fast_left.uv_layers.new(name='UVMap')
_uv.uv.foreach_set('vector', [0.125, 0.5, 0.375, 0.5, 0.375, 0.75, 0.125, 0.75, 0.375, 0.25, 0.625, 0.25, 0.625, 0.5, 0.375, 0.5, 0.375, 0.0, 0.625, 0.0, 0.625, 0.25, 0.375, 0.25, 0.375, 0.75, 0.625, 0.75, 0.625, 1.0, 0.375, 1.0, 0.625, 0.5, 0.875, 0.5, 0.875, 0.75, 0.625, 0.75, 0.375, 0.5, 0.625, 0.5, 0.625, 0.75, 0.375, 0.75, 0.375, 0.0, 0.625, 0.0, 0.625, 0.25, 0.375, 0.25, 0.375, 0.25, 0.625, 0.25, 0.625, 0.5, 0.375, 0.5, 0.375, 0.5, 0.625, 0.5, 0.625, 0.75, 0.375, 0.75, 0.375, 0.75, 0.625, 0.75, 0.625, 1.0, 0.375, 1.0, 0.125, 0.5, 0.375, 0.5, 0.375, 0.75, 0.125, 0.75, 0.625, 0.5, 0.875, 0.5, 0.875, 0.75, 0.625, 0.75, 0.375, 0.0, 0.625, 0.0, 0.625, 0.25, 0.375, 0.25, 0.375, 0.25, 0.625, 0.25, 0.625, 0.5, 0.375, 0.5, 0.375, 0.5, 0.625, 0.5, 0.625, 0.75, 0.375, 0.75, 0.375, 0.75, 0.625, 0.75, 0.625, 1.0, 0.375, 1.0, 0.125, 0.5, 0.375, 0.5, 0.375, 0.75, 0.125, 0.75, 0.625, 0.5, 0.875, 0.5, 0.875, 0.75, 0.625, 0.75, 0.375, 0.0, 0.625, 0.0, 0.625, 0.25, 0.375, 0.25, 0.375, 0.25, 0.625, 0.25, 0.625, 0.5, 0.375, 0.5, 0.375, 0.5, 0.625, 0.5, 0.625, 0.75, 0.375, 0.75, 0.375, 0.75, 0.625, 0.75, 0.625, 1.0, 0.375, 1.0, 0.125, 0.5, 0.375, 0.5, 0.375, 0.75, 0.125, 0.75, 0.625, 0.5, 0.875, 0.5, 0.875, 0.75, 0.625, 0.75, 0.375, 0.0, 0.625, 0.0, 0.625, 0.25, 0.375, 0.25, 0.375, 0.25, 0.625, 0.25, 0.625, 0.5, 0.375, 0.5, 0.375, 0.5, 0.625, 0.5, 0.625, 0.75, 0.375, 0.75, 0.375, 0.75, 0.625, 0.75, 0.625, 1.0, 0.375, 1.0, 0.125, 0.5, 0.375, 0.5, 0.375, 0.75, 0.125, 0.75, 0.625, 0.5, 0.875, 0.5, 0.875, 0.75, 0.625, 0.75, 0.375, 0.0, 0.625, 0.0, 0.625, 0.25, 0.375, 0.25, 0.375, 0.25, 0.625, 0.25, 0.625, 0.5, 0.375, 0.5, 0.375, 0.5, 0.625, 0.5, 0.625, 0.75, 0.375, 0.75, 0.375, 0.75, 0.625, 0.75, 0.625, 1.0, 0.375, 1.0, 0.125, 0.5, 0.375, 0.5, 0.375, 0.75, 0.125, 0.75, 0.625, 0.5, 0.875, 0.5, 0.875, 0.75, 0.625, 0.75])
_ca = me_zombie_fast_left.color_attributes.new('Col', 'BYTE_COLOR', 'CORNER')
_ca.data.foreach_set('color', [0.5395, 0.2874, 0.159, 1.0, 0.5395, 0.2874, 0.159, 1.0, 0.5395, 0.2874, 0.159, 1.0, 0.5395, 0.2874, 0.159, 1.0, 0.5395, 0.2874, 0.159, 1.0, 0.5395, 0.2874, 0.159, 1.0, 0.5395, 0.2874, 0.159, 1.0, 0.5395, 0.2874, 0.159, 1.0, 0.5395, 0.2874, 0.159, 1.0, 0.5395, 0.2874, 0.159, 1.0, 0.5395, 0.2874, 0.159, 1.0, 0.5395, 0.2874, 0.159, 1.0, 0.5395, 0.2874, 0.159, 1.0, 0.5395, 0.2874, 0.159, 1.0, 0.5395, 0.2874, 0.159, 1.0, 0.5395, 0.2874, 0.159, 1.0, 0.5395, 0.2874, 0.159, 1.0, 0.5395, 0.2874, 0.159, 1.0, 0.5395, 0.2874, 0.159, 1.0, 0.5395, 0.2874, 0.159, 1.0, 0.5395, 0.2874, 0.159, 1.0, 0.5395, 0.2874, 0.159, 1.0, 0.5395, 0.2874, 0.159, 1.0, 0.5395, 0.2874, 0.159, 1.0, 0.5395, 0.2874, 0.159, 1.0, 0.5395, 0.2874, 0.159, 1.0, 0.1248, 0.06848, 0.0, 1.0, 0.5395, 0.2874, 0.159, 1.0, 0.5395, 0.2874, 0.159, 1.0, 0.1248, 0.06848, 0.0, 1.0, 0.1248, 0.06848, 0.0, 1.0, 0.5395, 0.2874, 0.159, 1.0, 0.5395, 0.2874, 0.159, 1.0, 0.1248, 0.06848, 0.0, 1.0, 0.5395, 0.2874, 0.159, 1.0, 0.5395, 0.2874, 0.159, 1.0, 0.5395, 0.2874, 0.159, 1.0, 0.5395, 0.2874, 0.159, 1.0, 0.5395, 0.2874, 0.159, 1.0, 0.5395, 0.2874, 0.159, 1.0, 0.5395, 0.2874, 0.159, 1.0, 0.5395, 0.2874, 0.159, 1.0, 0.5395, 0.2874, 0.159, 1.0, 0.5395, 0.2874, 0.159, 1.0, 0.1248, 0.06848, 0.0, 1.0, 0.1248, 0.06848, 0.0, 1.0, 0.5395, 0.2874, 0.159, 1.0, 0.5395, 0.2874, 0.159, 1.0, 0.0, 1.0, 0.0, 1.0, 0.0, 1.0, 0.0, 1.0, 0.0, 1.0, 0.0, 1.0, 0.0, 1.0, 0.0, 1.0, 0.0, 1.0, 0.0, 1.0, 0.0, 1.0, 0.0, 1.0, 0.0, 1.0, 0.0, 1.0, 0.0, 1.0, 0.0, 1.0, 0.0, 1.0, 0.0, 1.0, 0.0, 1.0, 0.0, 1.0, 0.0, 1.0, 0.0, 1.0, 0.0, 1.0, 0.0, 1.0, 0.0, 1.0, 0.0, 1.0, 0.0, 1.0, 0.0, 1.0, 0.0, 1.0, 0.0, 1.0, 0.0, 1.0, 0.0, 1.0, 0.0, 1.0, 0.0, 1.0, 0.0, 1.0, 0.0, 1.0, 0.0, 1.0, 0.0, 1.0, 0.0, 1.0, 0.0, 1.0, 0.0, 1.0, 0.0, 1.0, 0.0, 1.0, 0.0, 1.0, 0.0, 1.0, 0.0, 1.0, 0.0, 1.0, 0.0, 1.0, 0.5395, 0.2874, 0.159, 1.0, 0.5395, 0.2874, 0.159, 1.0, 0.5395, 0.2874, 0.159, 1.0, 0.5395, 0.2874, 0.159, 1.0, 0.5395, 0.2874, 0.159, 1.0, 0.5395, 0.2874, 0.159, 1.0, 0.5395, 0.2874, 0.159, 1.0, 0.5395, 0.2874, 0.159, 1.0, 0.5395, 0.2874, 0.159, 1.0, 0.5395, 0.2874, 0.159, 1.0, 0.5395, 0.2874, 0.159, 1.0, 0.5395, 0.2874, 0.159, 1.0, 0.5395, 0.2874, 0.159, 1.0, 0.5395, 0.2874, 0.159, 1.0, 0.5395, 0.2874, 0.159, 1.0, 0.5395, 0.2874, 0.159, 1.0, 0.5395, 0.2874, 0.159, 1.0, 0.5395, 0.2874, 0.159, 1.0, 0.5395, 0.2874, 0.159, 1.0, 0.5395, 0.2874, 0.159, 1.0, 0.5395, 0.2874, 0.159, 1.0, 0.5395, 0.2874, 0.159, 1.0, 0.5395, 0.2874, 0.159, 1.0, 0.5395, 0.2874, 0.159, 1.0, 0.5395, 0.2874, 0.159, 1.0, 0.5395, 0.2874, 0.159, 1.0, 0.5395, 0.2874, 0.159, 1.0, 0.5395, 0.2874, 0.159, 1.0, 0.5395, 0.2874, 0.159, 1.0, 0.5395, 0.2874, 0.159, 1.0, 0.5395, 0.2874, 0.159, 1.0, 0.5395, 0.2874, 0.159, 1.0, 0.5395, 0.2874, 0.159, 1.0, 0.5395, 0.2874, 0.159, 1.0, 0.5395, 0.2874, 0.159, 1.0, 0.5395, 0.2874, 0.159, 1.0, 0.5395, 0.2874, 0.159, 1.0, 0.5395, 0.2874, 0.159, 1.0, 0.5395, 0.2874, 0.159, 1.0, 0.5395, 0.2874, 0.159, 1.0, 0.5395, 0.2874, 0.159, 1.0, 0.5395, 0.2874, 0.159, 1.0, 0.5395, 0.2874, 0.159, 1.0, 0.5395, 0.2874, 0.159, 1.0, 0.5395, 0.2874, 0.159, 1.0, 0.5395, 0.2874, 0.159, 1.0, 0.5395, 0.2874, 0.159, 1.0, 0.5395, 0.2874, 0.159, 1.0, 0.5395, 0.2874, 0.159, 1.0, 0.5395, 0.2874, 0.159, 1.0, 0.5395, 0.2874, 0.159, 1.0, 0.5395, 0.2874, 0.159, 1.0, 0.5395, 0.2874, 0.159, 1.0, 0.5395, 0.2874, 0.159, 1.0, 0.5395, 0.2874, 0.159, 1.0, 0.5395, 0.2874, 0.159, 1.0, 0.5395, 0.2874, 0.159, 1.0, 0.5395, 0.2874, 0.159, 1.0, 0.5395, 0.2874, 0.159, 1.0, 0.5395, 0.2874, 0.159, 1.0, 0.5395, 0.2874, 0.159, 1.0, 0.5395, 0.2874, 0.159, 1.0, 0.5395, 0.2874, 0.159, 1.0, 0.5395, 0.2874, 0.159, 1.0, 0.5395, 0.2874, 0.159, 1.0, 0.5395, 0.2874, 0.159, 1.0, 0.5395, 0.2874, 0.159, 1.0, 0.5395, 0.2874, 0.159, 1.0, 0.5395, 0.2874, 0.159, 1.0, 0.5395, 0.2874, 0.159, 1.0, 0.5395, 0.2874, 0.159, 1.0, 0.5395, 0.2874, 0.159, 1.0])
me_zombie_fast_left.use_paint_bone_selection = False
me_zombie_fast_left.use_paint_mask_vertex = True
me_zombie_fast_left.update()
me_zombie_fast_right = bpy.data.meshes.new('zombie_fast_right')
me_zombie_fast_right.from_pydata([(0.22, 0.09032, 1.051), (0.22, -0.3097, 0.3585), (0.22, -0.08289, 1.151), (0.22, -0.4829, 0.4585), (0.02, 0.09032, 1.051), (0.02, -0.3097, 0.3585), (0.02, -0.08289, 1.151), (0.02, -0.4829, 0.4585), (-0.15, -0.15, 1.855), (-0.15, -0.15, 2.155), (-0.15, 0.15, 1.855), (-0.15, 0.15, 2.155), (0.15, -0.15, 1.855), (0.15, -0.15, 2.155), (0.15, 0.15, 1.855), (0.15, 0.15, 2.155), (-0.2266, -0.1304, 1.136), (-0.2266, -0.1304, 1.836), (-0.2266, 0.1304, 1.136), (-0.2266, 0.1304, 1.836), (0.2266, -0.1304, 1.136), (0.2266, -0.1304, 1.836), (0.2266, 0.1304, 1.136), (0.2266, 0.1304, 1.836), (-0.22, 0.3158, 0.3657), (-0.22, -0.0842, 1.059), (-0.22, 0.489, 0.4657), (-0.22, 0.08901, 1.159), (-0.02, 0.3158, 0.3657), (-0.02, -0.0842, 1.059), (-0.02, 0.489, 0.4657), (-0.02, 0.08901, 1.159), (-0.4234, 0.08696, 1.682), (-0.4234, -0.5366, 1.322), (-0.4234, -0.003037, 1.837), (-0.4234, -0.6266, 1.477), (-0.2434, 0.08696, 1.682), (-0.2434, -0.5366, 1.322), (-0.2434, -0.003037, 1.837), (-0.2434, -0.6266, 1.477), (0.2434, -0.003037, 1.642), (0.2434, -0.6266, 2.002), (0.2434, 0.08696, 1.798), (0.2434, -0.5366, 2.158), (0.4234, -0.003037, 1.642), (0.4234, -0.6266, 2.002), (0.4234, 0.08696, 1.798), (0.4234, -0.5366, 2.158)], [], [(5, 1, 3, 7), (5, 4, 0, 1), (7, 6, 4, 5), (3, 2, 6, 7), (0, 4, 6, 2), (1, 0, 2, 3), (8, 9, 11, 10), (10, 11, 15, 14), (14, 15, 13, 12), (12, 13, 9, 8), (10, 14, 12, 8), (15, 11, 9, 13), (16, 17, 19, 18), (18, 19, 23, 22), (22, 23, 21, 20), (20, 21, 17, 16), (18, 22, 20, 16), (23, 19, 17, 21), (24, 25, 27, 26), (26, 27, 31, 30), (30, 31, 29, 28), (28, 29, 25, 24), (26, 30, 28, 24), (31, 27, 25, 29), (32, 33, 35, 34), (34, 35, 39, 38), (38, 39, 37, 36), (36, 37, 33, 32), (34, 38, 36, 32), (39, 35, 33, 37), (40, 41, 43, 42), (42, 43, 47, 46), (46, 47, 45, 44), (44, 45, 41, 40), (42, 46, 44, 40), (47, 43, 41, 45)])
_uv = me_zombie_fast_right.uv_layers.new(name='UVMap')
_uv.uv.foreach_set('vector', [0.125, 0.5, 0.375, 0.5, 0.375, 0.75, 0.125, 0.75, 0.375, 0.25, 0.625, 0.25, 0.625, 0.5, 0.375, 0.5, 0.375, 0.0, 0.625, 0.0, 0.625, 0.25, 0.375, 0.25, 0.375, 0.75, 0.625, 0.75, 0.625, 1.0, 0.375, 1.0, 0.625, 0.5, 0.875, 0.5, 0.875, 0.75, 0.625, 0.75, 0.375, 0.5, 0.625, 0.5, 0.625, 0.75, 0.375, 0.75, 0.375, 0.0, 0.625, 0.0, 0.625, 0.25, 0.375, 0.25, 0.375, 0.25, 0.625, 0.25, 0.625, 0.5, 0.375, 0.5, 0.375, 0.5, 0.625, 0.5, 0.625, 0.75, 0.375, 0.75, 0.375, 0.75, 0.625, 0.75, 0.625, 1.0, 0.375, 1.0, 0.125, 0.5, 0.375, 0.5, 0.375, 0.75, 0.125, 0.75, 0.625, 0.5, 0.875, 0.5, 0.875, 0.75, 0.625, 0.75, 0.375, 0.0, 0.625, 0.0, 0.625, 0.25, 0.375, 0.25, 0.375, 0.25, 0.625, 0.25, 0.625, 0.5, 0.375, 0.5, 0.375, 0.5, 0.625, 0.5, 0.625, 0.75, 0.375, 0.75, 0.375, 0.75, 0.625, 0.75, 0.625, 1.0, 0.375, 1.0, 0.125, 0.5, 0.375, 0.5, 0.375, 0.75, 0.125, 0.75, 0.625, 0.5, 0.875, 0.5, 0.875, 0.75, 0.625, 0.75, 0.375, 0.0, 0.625, 0.0, 0.625, 0.25, 0.375, 0.25, 0.375, 0.25, 0.625, 0.25, 0.625, 0.5, 0.375, 0.5, 0.375, 0.5, 0.625, 0.5, 0.625, 0.75, 0.375, 0.75, 0.375, 0.75, 0.625, 0.75, 0.625, 1.0, 0.375, 1.0, 0.125, 0.5, 0.375, 0.5, 0.375, 0.75, 0.125, 0.75, 0.625, 0.5, 0.875, 0.5, 0.875, 0.75, 0.625, 0.75, 0.375, 0.0, 0.625, 0.0, 0.625, 0.25, 0.375, 0.25, 0.375, 0.25, 0.625, 0.25, 0.625, 0.5, 0.375, 0.5, 0.375, 0.5, 0.625, 0.5, 0.625, 0.75, 0.375, 0.75, 0.375, 0.75, 0.625, 0.75, 0.625, 1.0, 0.375, 1.0, 0.125, 0.5, 0.375, 0.5, 0.375, 0.75, 0.125, 0.75, 0.625, 0.5, 0.875, 0.5, 0.875, 0.75, 0.625, 0.75, 0.375, 0.0, 0.625, 0.0, 0.625, 0.25, 0.375, 0.25, 0.375, 0.25, 0.625, 0.25, 0.625, 0.5, 0.375, 0.5, 0.375, 0.5, 0.625, 0.5, 0.625, 0.75, 0.375, 0.75, 0.375, 0.75, 0.625, 0.75, 0.625, 1.0, 0.375, 1.0, 0.125, 0.5, 0.375, 0.5, 0.375, 0.75, 0.125, 0.75, 0.625, 0.5, 0.875, 0.5, 0.875, 0.75, 0.625, 0.75])
_ca = me_zombie_fast_right.color_attributes.new('Col', 'BYTE_COLOR', 'CORNER')
_ca.data.foreach_set('color', [0.5395, 0.2874, 0.159, 1.0, 0.5395, 0.2874, 0.159, 1.0, 0.5395, 0.2874, 0.159, 1.0, 0.5395, 0.2874, 0.159, 1.0, 0.5395, 0.2874, 0.159, 1.0, 0.5395, 0.2874, 0.159, 1.0, 0.5395, 0.2874, 0.159, 1.0, 0.5395, 0.2874, 0.159, 1.0, 0.5395, 0.2874, 0.159, 1.0, 0.5395, 0.2874, 0.159, 1.0, 0.5395, 0.2874, 0.159, 1.0, 0.5395, 0.2874, 0.159, 1.0, 0.5395, 0.2874, 0.159, 1.0, 0.5395, 0.2874, 0.159, 1.0, 0.5395, 0.2874, 0.159, 1.0, 0.5395, 0.2874, 0.159, 1.0, 0.5395, 0.2874, 0.159, 1.0, 0.5395, 0.2874, 0.159, 1.0, 0.5395, 0.2874, 0.159, 1.0, 0.5395, 0.2874, 0.159, 1.0, 0.5395, 0.2874, 0.159, 1.0, 0.5395, 0.2874, 0.159, 1.0, 0.5395, 0.2874, 0.159, 1.0, 0.5395, 0.2874, 0.159, 1.0, 0.5395, 0.2874, 0.159, 1.0, 0.5395, 0.2874, 0.159, 1.0, 0.1248, 0.06848, 0.0, 1.0, 0.5395, 0.2874, 0.159, 1.0, 0.5395, 0.2874, 0.159, 1.0, 0.1248, 0.06848, 0.0, 1.0, 0.1248, 0.06848, 0.0, 1.0, 0.5395, 0.2874, 0.159, 1.0, 0.5395, 0.2874, 0.159, 1.0, 0.1248, 0.06848, 0.0, 1.0, 0.5395, 0.2874, 0.159, 1.0, 0.5395, 0.2874, 0.159, 1.0, 0.5395, 0.2874, 0.159, 1.0, 0.5395, 0.2874, 0.159, 1.0, 0.5395, 0.2874, 0.159, 1.0, 0.5395, 0.2874, 0.159, 1.0, 0.5395, 0.2874, 0.159, 1.0, 0.5395, 0.2874, 0.159, 1.0, 0.5395, 0.2874, 0.159, 1.0, 0.5395, 0.2874, 0.159, 1.0, 0.1248, 0.06848, 0.0, 1.0, 0.1248, 0.06848, 0.0, 1.0, 0.5395, 0.2874, 0.159, 1.0, 0.5395, 0.2874, 0.159, 1.0, 0.0, 1.0, 0.0, 1.0, 0.0, 1.0, 0.0, 1.0, 0.0, 1.0, 0.0, 1.0, 0.0, 1.0, 0.0, 1.0, 0.0, 1.0, 0.0, 1.0, 0.0, 1.0, 0.0, 1.0, 0.0, 1.0, 0.0, 1.0, 0.0, 1.0, 0.0, 1.0, 0.0, 1.0, 0.0, 1.0, 0.0, 1.0, 0.0, 1.0, 0.0, 1.0, 0.0, 1.0, 0.0, 1.0, 0.0, 1.0, 0.0, 1.0, 0.0, 1.0, 0.0, 1.0, 0.0, 1.0, 0.0, 1.0, 0.0, 1.0, 0.0, 1.0, 0.0, 1.0, 0.0, 1.0, 0.0, 1.0, 0.0, 1.0, 0.0, 1.0, 0.0, 1.0, 0.0, 1.0, 0.0, 1.0, 0.0, 1.0, 0.0, 1.0, 0.0, 1.0, 0.0, 1.0, 0.0, 1.0, 0.0, 1.0, 0.0, 1.0, 0.0, 1.0, 0.0, 1.0, 0.5395, 0.2874, 0.159, 1.0, 0.5395, 0.2874, 0.159, 1.0, 0.5395, 0.2874, 0.159, 1.0, 0.5395, 0.2874, 0.159, 1.0, 0.5395, 0.2874, 0.159, 1.0, 0.5395, 0.2874, 0.159, 1.0, 0.5395, 0.2874, 0.159, 1.0, 0.5395, 0.2874, 0.159, 1.0, 0.5395, 0.2874, 0.159, 1.0, 0.5395, 0.2874, 0.159, 1.0, 0.5395, 0.2874, 0.159, 1.0, 0.5395, 0.2874, 0.159, 1.0, 0.5395, 0.2874, 0.159, 1.0, 0.5395, 0.2874, 0.159, 1.0, 0.5395, 0.2874, 0.159, 1.0, 0.5395, 0.2874, 0.159, 1.0, 0.5395, 0.2874, 0.159, 1.0, 0.5395, 0.2874, 0.159, 1.0, 0.5395, 0.2874, 0.159, 1.0, 0.5395, 0.2874, 0.159, 1.0, 0.5395, 0.2874, 0.159, 1.0, 0.5395, 0.2874, 0.159, 1.0, 0.5395, 0.2874, 0.159, 1.0, 0.5395, 0.2874, 0.159, 1.0, 0.5395, 0.2874, 0.159, 1.0, 0.5395, 0.2874, 0.159, 1.0, 0.5395, 0.2874, 0.159, 1.0, 0.5395, 0.2874, 0.159, 1.0, 0.5395, 0.2874, 0.159, 1.0, 0.5395, 0.2874, 0.159, 1.0, 0.5395, 0.2874, 0.159, 1.0, 0.5395, 0.2874, 0.159, 1.0, 0.5395, 0.2874, 0.159, 1.0, 0.5395, 0.2874, 0.159, 1.0, 0.5395, 0.2874, 0.159, 1.0, 0.5395, 0.2874, 0.159, 1.0, 0.5395, 0.2874, 0.159, 1.0, 0.5395, 0.2874, 0.159, 1.0, 0.5395, 0.2874, 0.159, 1.0, 0.5395, 0.2874, 0.159, 1.0, 0.5395, 0.2874, 0.159, 1.0, 0.5395, 0.2874, 0.159, 1.0, 0.5395, 0.2874, 0.159, 1.0, 0.5395, 0.2874, 0.159, 1.0, 0.5395, 0.2874, 0.159, 1.0, 0.5395, 0.2874, 0.159, 1.0, 0.5395, 0.2874, 0.159, 1.0, 0.5395, 0.2874, 0.159, 1.0, 0.5395, 0.2874, 0.159, 1.0, 0.5395, 0.2874, 0.159, 1.0, 0.5395, 0.2874, 0.159, 1.0, 0.5395, 0.2874, 0.159, 1.0, 0.5395, 0.2874, 0.159, 1.0, 0.5395, 0.2874, 0.159, 1.0, 0.5395, 0.2874, 0.159, 1.0, 0.5395, 0.2874, 0.159, 1.0, 0.5395, 0.2874, 0.159, 1.0, 0.5395, 0.2874, 0.159, 1.0, 0.5395, 0.2874, 0.159, 1.0, 0.5395, 0.2874, 0.159, 1.0, 0.5395, 0.2874, 0.159, 1.0, 0.5395, 0.2874, 0.159, 1.0, 0.5395, 0.2874, 0.159, 1.0, 0.5395, 0.2874, 0.159, 1.0, 0.5395, 0.2874, 0.159, 1.0, 0.5395, 0.2874, 0.159, 1.0, 0.5395, 0.2874, 0.159, 1.0, 0.5395, 0.2874, 0.159, 1.0, 0.5395, 0.2874, 0.159, 1.0, 0.5395, 0.2874, 0.159, 1.0, 0.5395, 0.2874, 0.159, 1.0, 0.5395, 0.2874, 0.159, 1.0])
me_zombie_fast_right.use_paint_bone_selection = False
me_zombie_fast_right.use_paint_mask_vertex = True
me_zombie_fast_right.update()
me_zombie_slouch = bpy.data.meshes.new('zombie_slouch')
me_zombie_slouch.from_pydata([(0.22, 0.1, 1.155), (0.22, 0.1, 0.3549), (0.22, -0.1, 1.155), (0.22, -0.1, 0.3549), (0.02, 0.1, 1.155), (0.02, 0.1, 0.3549), (0.02, -0.1, 1.155), (0.02, -0.1, 0.3549), (-0.15, -0.4498, 1.76), (-0.15, -0.6313, 1.999), (-0.15, -0.2109, 1.941), (-0.15, -0.3924, 2.18), (0.15, -0.4498, 1.76), (0.15, -0.6313, 1.999), (0.15, -0.2109, 1.941), (0.15, -0.3924, 2.18), (-0.2266, -0.09942, 1.152), (-0.2266, -0.4494, 1.758), (-0.2266, 0.1265, 1.283), (-0.2266, -0.2235, 1.889), (0.2266, -0.09942, 1.152), (0.2266, -0.4494, 1.758), (0.2266, 0.1265, 1.283), (0.2266, -0.2235, 1.889), (-0.22, -0.1, 0.3622), (-0.22, -0.1, 1.162), (-0.22, 0.1, 0.3622), (-0.22, 0.1, 1.162), (-0.02, -0.1, 0.3622), (-0.02, -0.1, 1.162), (-0.02, 0.1, 0.3622), (-0.02, 0.1, 1.162), (-0.4234, -0.1447, 1.735), (-0.4234, -0.4452, 1.08), (-0.4234, -0.3083, 1.81), (-0.4234, -0.6087, 1.155), (-0.2434, -0.1447, 1.735), (-0.2434, -0.4452, 1.08), (-0.2434, -0.3083, 1.81), (-0.2434, -0.6087, 1.155), (0.2434, -0.1447, 1.735), (0.2434, -0.4452, 1.08), (0.2434, -0.3083, 1.81), (0.2434, -0.6087, 1.155), (0.4234, -0.1447, 1.735), (0.4234, -0.4452, 1.08), (0.4234, -0.3083, 1.81), (0.4234, -0.6087, 1.155)], [], [(5, 1, 3, 7), (5, 4, 0, 1), (7, 6, 4, 5), (3, 2, 6, 7), (0, 4, 6, 2), (1, 0, 2, 3), (8, 9, 11, 10), (10, 11, 15, 14), (14, 15, 13, 12), (12, 13, 9, 8), (10, 14, 12, 8), (15, 11, 9, 13), (16, 17, 19, 18), (18, 19, 23, 22), (22, 23, 21, 20), (20, 21, 17, 16), (18, 22, 20, 16), (23, 19, 17, 21), (24, 25, 27, 26), (26, 27, 31, 30), (30, 31, 29, 28), (28, 29, 25, 24), (26, 30, 28, 24), (31, 27, 25, 29), (32, 33, 35, 34), (34, 35, 39, 38), (38, 39, 37, 36), (36, 37, 33, 32), (34, 38, 36, 32), (39, 35, 33, 37), (40, 41, 43, 42), (42, 43, 47, 46), (46, 47, 45, 44), (44, 45, 41, 40), (42, 46, 44, 40), (47, 43, 41, 45)])
_uv = me_zombie_slouch.uv_layers.new(name='UVMap')
_uv.uv.foreach_set('vector', [0.125, 0.5, 0.375, 0.5, 0.375, 0.75, 0.125, 0.75, 0.375, 0.25, 0.625, 0.25, 0.625, 0.5, 0.375, 0.5, 0.375, 0.0, 0.625, 0.0, 0.625, 0.25, 0.375, 0.25, 0.375, 0.75, 0.625, 0.75, 0.625, 1.0, 0.375, 1.0, 0.625, 0.5, 0.875, 0.5, 0.875, 0.75, 0.625, 0.75, 0.375, 0.5, 0.625, 0.5, 0.625, 0.75, 0.375, 0.75, 0.375, 0.0, 0.625, 0.0, 0.625, 0.25, 0.375, 0.25, 0.375, 0.25, 0.625, 0.25, 0.625, 0.5, 0.375, 0.5, 0.375, 0.5, 0.625, 0.5, 0.625, 0.75, 0.375, 0.75, 0.375, 0.75, 0.625, 0.75, 0.625, 1.0, 0.375, 1.0, 0.125, 0.5, 0.375, 0.5, 0.375, 0.75, 0.125, 0.75, 0.625, 0.5, 0.875, 0.5, 0.875, 0.75, 0.625, 0.75, 0.375, 0.0, 0.625, 0.0, 0.625, 0.25, 0.375, 0.25, 0.375, 0.25, 0.625, 0.25, 0.625, 0.5, 0.375, 0.5, 0.375, 0.5, 0.625, 0.5, 0.625, 0.75, 0.375, 0.75, 0.375, 0.75, 0.625, 0.75, 0.625, 1.0, 0.375, 1.0, 0.125, 0.5, 0.375, 0.5, 0.375, 0.75, 0.125, 0.75, 0.625, 0.5, 0.875, 0.5, 0.875, 0.75, 0.625, 0.75, 0.375, 0.0, 0.625, 0.0, 0.625, 0.25, 0.375, 0.25, 0.375, 0.25, 0.625, 0.25, 0.625, 0.5, 0.375, 0.5, 0.375, 0.5, 0.625, 0.5, 0.625, 0.75, 0.375, 0.75, 0.375, 0.75, 0.625, 0.75, 0.625, 1.0, 0.375, 1.0, 0.125, 0.5, 0.375, 0.5, 0.375, 0.75, 0.125, 0.75, 0.625, 0.5, 0.875, 0.5, 0.875, 0.75, 0.625, 0.75, 0.375, 0.0, 0.625, 0.0, 0.625, 0.25, 0.375, 0.25, 0.375, 0.25, 0.625, 0.25, 0.625, 0.5, 0.375, 0.5, 0.375, 0.5, 0.625, 0.5, 0.625, 0.75, 0.375, 0.75, 0.375, 0.75, 0.625, 0.75, 0.625, 1.0, 0.375, 1.0, 0.125, 0.5, 0.375, 0.5, 0.375, 0.75, 0.125, 0.75, 0.625, 0.5, 0.875, 0.5, 0.875, 0.75, 0.625, 0.75, 0.375, 0.0, 0.625, 0.0, 0.625, 0.25, 0.375, 0.25, 0.375, 0.25, 0.625, 0.25, 0.625, 0.5, 0.375, 0.5, 0.375, 0.5, 0.625, 0.5, 0.625, 0.75, 0.375, 0.75, 0.375, 0.75, 0.625, 0.75, 0.625, 1.0, 0.375, 1.0, 0.125, 0.5, 0.375, 0.5, 0.375, 0.75, 0.125, 0.75, 0.625, 0.5, 0.875, 0.5, 0.875, 0.75, 0.625, 0.75])
_ca = me_zombie_slouch.color_attributes.new('Col', 'BYTE_COLOR', 'CORNER')
_ca.data.foreach_set('color', [0.2122, 0.001821, 0.0006071, 1.0, 0.2122, 0.002732, 0.001821, 1.0, 0.2307, 0.01681, 0.01096, 1.0, 0.2122, 0.001518, 0.0, 1.0, 0.2122, 0.001821, 0.0006071, 1.0, 0.5395, 0.2874, 0.159, 1.0, 0.5395, 0.2874, 0.159, 1.0, 0.2122, 0.002732, 0.001821, 1.0, 0.2122, 0.001518, 0.0, 1.0, 0.5395, 0.2874, 0.159, 1.0, 0.5395, 0.2874, 0.159, 1.0, 0.2122, 0.001821, 0.0006071, 1.0, 0.2307, 0.01681, 0.01096, 1.0, 0.5395, 0.2874, 0.159, 1.0, 0.5395, 0.2874, 0.159, 1.0, 0.2122, 0.001518, 0.0, 1.0, 0.5395, 0.2874, 0.159, 1.0, 0.5395, 0.2874, 0.159, 1.0, 0.5395, 0.2874, 0.159, 1.0, 0.5395, 0.2874, 0.159, 1.0, 0.2122, 0.002732, 0.001821, 1.0, 0.5395, 0.2874, 0.159, 1.0, 0.5395, 0.2874, 0.159, 1.0, 0.2307, 0.01681, 0.01096, 1.0, 0.5395, 0.2874, 0.159, 1.0, 0.2159, 0.005605, 0.003677, 1.0, 0.1248, 0.06848, 0.0, 1.0, 0.5395, 0.2874, 0.159, 1.0, 0.5395, 0.2874, 0.159, 1.0, 0.1248, 0.06848, 0.0, 1.0, 0.1248, 0.06848, 0.0, 1.0, 0.5395, 0.2874, 0.159, 1.0, 0.5395, 0.2874, 0.159, 1.0, 0.1248, 0.06848, 0.0, 1.0, 0.2195, 0.008568, 0.005605, 1.0, 0.5395, 0.2874, 0.159, 1.0, 0.5395, 0.2874, 0.159, 1.0, 0.2195, 0.008568, 0.005605, 1.0, 0.2159, 0.005605, 0.003677, 1.0, 0.5395, 0.2874, 0.159, 1.0, 0.5395, 0.2874, 0.159, 1.0, 0.5395, 0.2874, 0.159, 1.0, 0.5395, 0.2874, 0.159, 1.0, 0.5395, 0.2874, 0.159, 1.0, 0.1248, 0.06848, 0.0, 1.0, 0.1248, 0.06848, 0.0, 1.0, 0.2159, 0.005605, 0.003677, 1.0, 0.2195, 0.008568, 0.005605, 1.0, 0.2122, 0.001518, 0.0, 1.0, 0.0, 1.0, 0.0, 1.0, 0.0, 1.0, 0.0, 1.0, 0.1981, 0.05448, 0.0, 1.0, 0.1981, 0.05448, 0.0, 1.0, 0.0, 1.0, 0.0, 1.0, 0.0, 1.0, 0.0, 1.0, 0.2122, 0.005605, 0.0, 1.0, 0.2122, 0.005605, 0.0, 1.0, 0.0, 1.0, 0.0, 1.0, 0.0, 1.0, 0.0, 1.0, 0.2086, 0.01444, 0.0, 1.0, 0.2086, 0.01444, 0.0, 1.0, 0.0, 1.0, 0.0, 1.0, 0.0, 1.0, 0.0, 1.0, 0.2122, 0.001518, 0.0, 1.0, 0.1981, 0.05448, 0.0, 1.0, 0.2122, 0.005605, 0.0, 1.0, 0.2086, 0.01444, 0.0, 1.0, 0.2122, 0.001518, 0.0, 1.0, 0.0, 1.0, 0.0, 1.0, 0.0, 1.0, 0.0, 1.0, 0.0, 1.0, 0.0, 1.0, 0.0, 1.0, 0.0, 1.0, 0.2122, 0.003347, 0.002428, 1.0, 0.5395, 0.2874, 0.159, 1.0, 0.5395, 0.2874, 0.159, 1.0, 0.2232, 0.01033, 0.006995, 1.0, 0.2232, 0.01033, 0.006995, 1.0, 0.5395, 0.2874, 0.159, 1.0, 0.5395, 0.2874, 0.159, 1.0, 0.2159, 0.004777, 0.003347, 1.0, 0.2159, 0.004777, 0.003347, 1.0, 0.5395, 0.2874, 0.159, 1.0, 0.5395, 0.2874, 0.159, 1.0, 0.2122, 0.001821, 0.0006071, 1.0, 0.2122, 0.001821, 0.0006071, 1.0, 0.5395, 0.2874, 0.159, 1.0, 0.5395, 0.2874, 0.159, 1.0, 0.2122, 0.003347, 0.002428, 1.0, 0.2232, 0.01033, 0.006995, 1.0, 0.2159, 0.004777, 0.003347, 1.0, 0.2122, 0.001821, 0.0006071, 1.0, 0.2122, 0.003347, 0.002428, 1.0, 0.5395, 0.2874, 0.159, 1.0, 0.5395, 0.2874, 0.159, 1.0, 0.5395, 0.2874, 0.159, 1.0, 0.5395, 0.2874, 0.159, 1.0, 0.5395, 0.2874, 0.159, 1.0, 0.2307, 0.0185, 0.01161, 1.0, 0.2122, 0.001518, 0.0, 1.0, 0.5395, 0.2874, 0.159, 1.0, 0.5395, 0.2874, 0.159, 1.0, 0.2122, 0.001518, 0.0, 1.0, 0.2159, 0.008023, 0.005182, 1.0, 0.5395, 0.2874, 0.159, 1.0, 0.5395, 0.2874, 0.159, 1.0, 0.2159, 0.008023, 0.005182, 1.0, 0.2307, 0.01681, 0.01033, 1.0, 0.5395, 0.2874, 0.159, 1.0, 0.5395, 0.2874, 0.159, 1.0, 0.2307, 0.01681, 0.01033, 1.0, 0.2307, 0.0185, 0.01161, 1.0, 0.5395, 0.2874, 0.159, 1.0, 0.5395, 0.2874, 0.159, 1.0, 0.5395, 0.2874, 0.159, 1.0, 0.5395, 0.2874, 0.159, 1.0, 0.5395, 0.2874, 0.159, 1.0, 0.2159, 0.008023, 0.005182, 1.0, 0.2122, 0.001518, 0.0, 1.0, 0.2307, 0.0185, 0.01161, 1.0, 0.2307, 0.01681, 0.01033, 1.0, 0.5395, 0.2874, 0.159, 1.0, 0.2307, 0.016, 0.01033, 1.0, 0.2307, 0.016, 0.01033, 1.0, 0.5395, 0.2874, 0.159, 1.0, 0.5395, 0.2874, 0.159, 1.0, 0.2307, 0.016, 0.01033, 1.0, 0.2122, 0.003035, 0.002125, 1.0, 0.5395, 0.2874, 0.159, 1.0, 0.5395, 0.2874, 0.159, 1.0, 0.2122, 0.003035, 0.002125, 1.0, 0.2789, 0.05781, 0.03434, 1.0, 0.5395, 0.2874, 0.159, 1.0, 0.5395, 0.2874, 0.159, 1.0, 0.2789, 0.05781, 0.03434, 1.0, 0.2307, 0.016, 0.01033, 1.0, 0.5395, 0.2874, 0.159, 1.0, 0.5395, 0.2874, 0.159, 1.0, 0.5395, 0.2874, 0.159, 1.0, 0.5395, 0.2874, 0.159, 1.0, 0.5395, 0.2874, 0.159, 1.0, 0.2122, 0.003035, 0.002125, 1.0, 0.2307, 0.016, 0.01033, 1.0, 0.2307, 0.016, 0.01033, 1.0, 0.2789, 0.05781, 0.03434, 1.0])
me_zombie_slouch.use_paint_bone_selection = False
me_zombie_slouch.use_paint_mask_vertex = True
me_zombie_slouch.update()
me_zombie_dead = bpy.data.meshes.new('zombie_dead')
me_zombie_dead.from_pydata([(0.22, 0.1564, 0.5919), (0.22, 0.9564, 0.5919), (0.22, 0.1564, 0.3919), (0.22, 0.9564, 0.3919), (0.02, 0.1564, 0.5919), (0.02, 0.9564, 0.5919), (0.02, 0.1564, 0.3919), (0.02, 0.9564, 0.3919), (-0.15, -0.5436, 0.3419), (-0.15, -0.8436, 0.3419), (-0.15, -0.5436, 0.6419), (-0.15, -0.8436, 0.6419), (0.15, -0.5436, 0.3419), (0.15, -0.8436, 0.3419), (0.15, -0.5436, 0.6419), (0.15, -0.8436, 0.6419), (-0.2266, 0.1757, 0.3615), (-0.2266, -0.5243, 0.3615), (-0.2266, 0.1757, 0.6223), (-0.2266, -0.5243, 0.6223), (0.2266, 0.1757, 0.3615), (0.2266, -0.5243, 0.3615), (0.2266, 0.1757, 0.6223), (0.2266, -0.5243, 0.6223), (-0.22, 0.9492, 0.3919), (-0.22, 0.1492, 0.3919), (-0.22, 0.9492, 0.5919), (-0.22, 0.1492, 0.5919), (-0.02, 0.9492, 0.3919), (-0.02, 0.1492, 0.3919), (-0.02, 0.9492, 0.5919), (-0.02, 0.1492, 0.5919), (-0.4234, -0.3219, 0.407), (-0.4234, -1.042, 0.4141), (-0.4234, -0.3202, 0.587), (-0.4234, -1.04, 0.5941), (-0.2434, -0.3219, 0.407), (-0.2434, -1.042, 0.4141), (-0.2434, -0.3202, 0.587), (-0.2434, -1.04, 0.5941), (0.2434, -0.3219, 0.407), (0.2434, -1.042, 0.4141), (0.2434, -0.3202, 0.587), (0.2434, -1.04, 0.5941), (0.4234, -0.3219, 0.407), (0.4234, -1.042, 0.4141), (0.4234, -0.3202, 0.587), (0.4234, -1.04, 0.5941)], [], [(5, 1, 3, 7), (5, 4, 0, 1), (7, 6, 4, 5), (3, 2, 6, 7), (0, 4, 6, 2), (1, 0, 2, 3), (8, 9, 11, 10), (10, 11, 15, 14), (14, 15, 13, 12), (12, 13, 9, 8), (10, 14, 12, 8), (15, 11, 9, 13), (16, 17, 19, 18), (18, 19, 23, 22), (22, 23, 21, 20), (20, 21, 17, 16), (18, 22, 20, 16), (23, 19, 17, 21), (24, 25, 27, 26), (26, 27, 31, 30), (30, 31, 29, 28), (28, 29, 25, 24), (26, 30, 28, 24), (31, 27, 25, 29), (32, 33, 35, 34), (34, 35, 39, 38), (38, 39, 37, 36), (36, 37, 33, 32), (34, 38, 36, 32), (39, 35, 33, 37), (40, 41, 43, 42), (42, 43, 47, 46), (46, 47, 45, 44), (44, 45, 41, 40), (42, 46, 44, 40), (47, 43, 41, 45)])
_uv = me_zombie_dead.uv_layers.new(name='UVMap')
_uv.uv.foreach_set('vector', [0.125, 0.5, 0.375, 0.5, 0.375, 0.75, 0.125, 0.75, 0.375, 0.25, 0.625, 0.25, 0.625, 0.5, 0.375, 0.5, 0.375, 0.0, 0.625, 0.0, 0.625, 0.25, 0.375, 0.25, 0.375, 0.75, 0.625, 0.75, 0.625, 1.0, 0.375, 1.0, 0.625, 0.5, 0.875, 0.5, 0.875, 0.75, 0.625, 0.75, 0.375, 0.5, 0.625, 0.5, 0.625, 0.75, 0.375, 0.75, 0.375, 0.0, 0.625, 0.0, 0.625, 0.25, 0.375, 0.25, 0.375, 0.25, 0.625, 0.25, 0.625, 0.5, 0.375, 0.5, 0.375, 0.5, 0.625, 0.5, 0.625, 0.75, 0.375, 0.75, 0.375, 0.75, 0.625, 0.75, 0.625, 1.0, 0.375, 1.0, 0.125, 0.5, 0.375, 0.5, 0.375, 0.75, 0.125, 0.75, 0.625, 0.5, 0.875, 0.5, 0.875, 0.75, 0.625, 0.75, 0.375, 0.0, 0.625, 0.0, 0.625, 0.25, 0.375, 0.25, 0.375, 0.25, 0.625, 0.25, 0.625, 0.5, 0.375, 0.5, 0.375, 0.5, 0.625, 0.5, 0.625, 0.75, 0.375, 0.75, 0.375, 0.75, 0.625, 0.75, 0.625, 1.0, 0.375, 1.0, 0.125, 0.5, 0.375, 0.5, 0.375, 0.75, 0.125, 0.75, 0.625, 0.5, 0.875, 0.5, 0.875, 0.75, 0.625, 0.75, 0.375, 0.0, 0.625, 0.0, 0.625, 0.25, 0.375, 0.25, 0.375, 0.25, 0.625, 0.25, 0.625, 0.5, 0.375, 0.5, 0.375, 0.5, 0.625, 0.5, 0.625, 0.75, 0.375, 0.75, 0.375, 0.75, 0.625, 0.75, 0.625, 1.0, 0.375, 1.0, 0.125, 0.5, 0.375, 0.5, 0.375, 0.75, 0.125, 0.75, 0.625, 0.5, 0.875, 0.5, 0.875, 0.75, 0.625, 0.75, 0.375, 0.0, 0.625, 0.0, 0.625, 0.25, 0.375, 0.25, 0.375, 0.25, 0.625, 0.25, 0.625, 0.5, 0.375, 0.5, 0.375, 0.5, 0.625, 0.5, 0.625, 0.75, 0.375, 0.75, 0.375, 0.75, 0.625, 0.75, 0.625, 1.0, 0.375, 1.0, 0.125, 0.5, 0.375, 0.5, 0.375, 0.75, 0.125, 0.75, 0.625, 0.5, 0.875, 0.5, 0.875, 0.75, 0.625, 0.75, 0.375, 0.0, 0.625, 0.0, 0.625, 0.25, 0.375, 0.25, 0.375, 0.25, 0.625, 0.25, 0.625, 0.5, 0.375, 0.5, 0.375, 0.5, 0.625, 0.5, 0.625, 0.75, 0.375, 0.75, 0.375, 0.75, 0.625, 0.75, 0.625, 1.0, 0.375, 1.0, 0.125, 0.5, 0.375, 0.5, 0.375, 0.75, 0.125, 0.75, 0.625, 0.5, 0.875, 0.5, 0.875, 0.75, 0.625, 0.75])
_ca = me_zombie_dead.color_attributes.new('Col', 'BYTE_COLOR', 'CORNER')
_ca.data.foreach_set('color', [0.2122, 0.001821, 0.0006071, 1.0, 0.2122, 0.002732, 0.001821, 1.0, 0.2307, 0.01681, 0.01096, 1.0, 0.2122, 0.001518, 0.0, 1.0, 0.2122, 0.001821, 0.0006071, 1.0, 0.5395, 0.2874, 0.159, 1.0, 0.5395, 0.2874, 0.159, 1.0, 0.2122, 0.002732, 0.001821, 1.0, 0.2122, 0.001518, 0.0, 1.0, 0.5395, 0.2874, 0.159, 1.0, 0.5395, 0.2874, 0.159, 1.0, 0.2122, 0.001821, 0.0006071, 1.0, 0.2307, 0.01681, 0.01096, 1.0, 0.5395, 0.2874, 0.159, 1.0, 0.5395, 0.2874, 0.159, 1.0, 0.2122, 0.001518, 0.0, 1.0, 0.5395, 0.2874, 0.159, 1.0, 0.5395, 0.2874, 0.159, 1.0, 0.5395, 0.2874, 0.159, 1.0, 0.5395, 0.2874, 0.159, 1.0, 0.2122, 0.002732, 0.001821, 1.0, 0.5395, 0.2874, 0.159, 1.0, 0.5395, 0.2874, 0.159, 1.0, 0.2307, 0.01681, 0.01096, 1.0, 0.5395, 0.2874, 0.159, 1.0, 0.2159, 0.005605, 0.003677, 1.0, 0.1248, 0.06848, 0.0, 1.0, 0.5395, 0.2874, 0.159, 1.0, 0.5395, 0.2874, 0.159, 1.0, 0.1248, 0.06848, 0.0, 1.0, 0.1248, 0.06848, 0.0, 1.0, 0.5395, 0.2874, 0.159, 1.0, 0.5395, 0.2874, 0.159, 1.0, 0.1248, 0.06848, 0.0, 1.0, 0.2195, 0.008568, 0.005605, 1.0, 0.5395, 0.2874, 0.159, 1.0, 0.5395, 0.2874, 0.159, 1.0, 0.2195, 0.008568, 0.005605, 1.0, 0.2159, 0.005605, 0.003677, 1.0, 0.5395, 0.2874, 0.159, 1.0, 0.5395, 0.2874, 0.159, 1.0, 0.5395, 0.2874, 0.159, 1.0, 0.5395, 0.2874, 0.159, 1.0, 0.5395, 0.2874, 0.159, 1.0, 0.1248, 0.06848, 0.0, 1.0, 0.1248, 0.06848, 0.0, 1.0, 0.2159, 0.005605, 0.003677, 1.0, 0.2195, 0.008568, 0.005605, 1.0, 0.2122, 0.001518, 0.0, 1.0, 0.0, 1.0, 0.0, 1.0, 0.0, 1.0, 0.0, 1.0, 0.1981, 0.05448, 0.0, 1.0, 0.1981, 0.05448, 0.0, 1.0, 0.0, 1.0, 0.0, 1.0, 0.0, 1.0, 0.0, 1.0, 0.2122, 0.005605, 0.0, 1.0, 0.2122, 0.005605, 0.0, 1.0, 0.0, 1.0, 0.0, 1.0, 0.0, 1.0, 0.0, 1.0, 0.2086, 0.01444, 0.0, 1.0, 0.2086, 0.01444, 0.0, 1.0, 0.0, 1.0, 0.0, 1.0, 0.0, 1.0, 0.0, 1.0, 0.2122, 0.001518, 0.0, 1.0, 0.1981, 0.05448, 0.0, 1.0, 0.2122, 0.005605, 0.0, 1.0, 0.2086, 0.01444, 0.0, 1.0, 0.2122, 0.001518, 0.0, 1.0, 0.0, 1.0, 0.0, 1.0, 0.0, 1.0, 0.0, 1.0, 0.0, 1.0, 0.0, 1.0, 0.0, 1.0, 0.0, 1.0, 0.2122, 0.003347, 0.002428, 1.0, 0.5395, 0.2874, 0.159, 1.0, 0.5395, 0.2874, 0.159, 1.0, 0.2232, 0.01033, 0.006995, 1.0, 0.2232, 0.01033, 0.006995, 1.0, 0.5395, 0.2874, 0.159, 1.0, 0.5395, 0.2874, 0.159, 1.0, 0.2159, 0.004777, 0.003347, 1.0, 0.2159, 0.004777, 0.003347, 1.0, 0.5395, 0.2874, 0.159, 1.0, 0.5395, 0.2874, 0.159, 1.0, 0.2122, 0.001821, 0.0006071, 1.0, 0.2122, 0.001821, 0.0006071, 1.0, 0.5395, 0.2874, 0.159, 1.0, 0.5395, 0.2874, 0.159, 1.0, 0.2122, 0.003347, 0.002428, 1.0, 0.2232, 0.01033, 0.006995, 1.0, 0.2159, 0.004777, 0.003347, 1.0, 0.2122, 0.001821, 0.0006071, 1.0, 0.2122, 0.003347, 0.002428, 1.0, 0.5395, 0.2874, 0.159, 1.0, 0.5395, 0.2874, 0.159, 1.0, 0.5395, 0.2874, 0.159, 1.0, 0.5395, 0.2874, 0.159, 1.0, 0.5395, 0.2874, 0.159, 1.0, 0.2307, 0.0185, 0.01161, 1.0, 0.2122, 0.001518, 0.0, 1.0, 0.5395, 0.2874, 0.159, 1.0, 0.5395, 0.2874, 0.159, 1.0, 0.2122, 0.001518, 0.0, 1.0, 0.2159, 0.008023, 0.005182, 1.0, 0.5395, 0.2874, 0.159, 1.0, 0.5395, 0.2874, 0.159, 1.0, 0.2159, 0.008023, 0.005182, 1.0, 0.2307, 0.01681, 0.01033, 1.0, 0.5395, 0.2874, 0.159, 1.0, 0.5395, 0.2874, 0.159, 1.0, 0.2307, 0.01681, 0.01033, 1.0, 0.2307, 0.0185, 0.01161, 1.0, 0.5395, 0.2874, 0.159, 1.0, 0.5395, 0.2874, 0.159, 1.0, 0.5395, 0.2874, 0.159, 1.0, 0.5395, 0.2874, 0.159, 1.0, 0.5395, 0.2874, 0.159, 1.0, 0.2159, 0.008023, 0.005182, 1.0, 0.2122, 0.001518, 0.0, 1.0, 0.2307, 0.0185, 0.01161, 1.0, 0.2307, 0.01681, 0.01033, 1.0, 0.5395, 0.2874, 0.159, 1.0, 0.2307, 0.016, 0.01033, 1.0, 0.2307, 0.016, 0.01033, 1.0, 0.5395, 0.2874, 0.159, 1.0, 0.5395, 0.2874, 0.159, 1.0, 0.2307, 0.016, 0.01033, 1.0, 0.2122, 0.003035, 0.002125, 1.0, 0.5395, 0.2874, 0.159, 1.0, 0.5395, 0.2874, 0.159, 1.0, 0.2122, 0.003035, 0.002125, 1.0, 0.2789, 0.05781, 0.03434, 1.0, 0.5395, 0.2874, 0.159, 1.0, 0.5395, 0.2874, 0.159, 1.0, 0.2789, 0.05781, 0.03434, 1.0, 0.2307, 0.016, 0.01033, 1.0, 0.5395, 0.2874, 0.159, 1.0, 0.5395, 0.2874, 0.159, 1.0, 0.5395, 0.2874, 0.159, 1.0, 0.5395, 0.2874, 0.159, 1.0, 0.5395, 0.2874, 0.159, 1.0, 0.2122, 0.003035, 0.002125, 1.0, 0.2307, 0.016, 0.01033, 1.0, 0.2307, 0.016, 0.01033, 1.0, 0.2789, 0.05781, 0.03434, 1.0])
me_zombie_dead.use_paint_bone_selection = False
me_zombie_dead.use_paint_mask_vertex = True
me_zombie_dead.update()
me_zombie_attack = bpy.data.meshes.new('zombie_attack')
me_zombie_attack.from_pydata([(0.22, 0.1, 1.155), (0.22, 0.1, 0.3549), (0.22, -0.1, 1.155), (0.22, -0.1, 0.3549), (0.02, 0.1, 1.155), (0.02, 0.1, 0.3549), (0.02, -0.1, 1.155), (0.02, -0.1, 0.3549), (-0.15, -0.15, 1.855), (-0.15, -0.15, 2.155), (-0.15, 0.15, 1.855), (-0.15, 0.15, 2.155), (0.15, -0.15, 1.855), (0.15, -0.15, 2.155), (0.15, 0.15, 1.855), (0.15, 0.15, 2.155), (-0.2266, -0.1304, 1.136), (-0.2266, -0.1304, 1.836), (-0.2266, 0.1304, 1.136), (-0.2266, 0.1304, 1.836), (0.2266, -0.1304, 1.136), (0.2266, -0.1304, 1.836), (0.2266, 0.1304, 1.136), (0.2266, 0.1304, 1.836), (-0.22, -0.1, 0.3622), (-0.22, -0.1, 1.162), (-0.22, 0.1, 0.3622), (-0.22, 0.1, 1.162), (-0.02, -0.1, 0.3622), (-0.02, -0.1, 1.162), (-0.02, 0.1, 0.3622), (-0.02, 0.1, 1.162), (-0.4234, -0.003037, 1.631), (-0.4234, -0.6266, 1.991), (-0.4234, 0.08696, 1.787), (-0.4234, -0.5366, 2.147), (-0.2434, -0.003037, 1.631), (-0.2434, -0.6266, 1.991), (-0.2434, 0.08696, 1.787), (-0.2434, -0.5366, 2.147), (0.2434, -0.003037, 1.631), (0.2434, -0.6266, 1.991), (0.2434, 0.08696, 1.787), (0.2434, -0.5366, 2.147), (0.4234, -0.003037, 1.631), (0.4234, -0.6266, 1.991), (0.4234, 0.08696, 1.787), (0.4234, -0.5366, 2.147)], [], [(5, 1, 3, 7), (5, 4, 0, 1), (7, 6, 4, 5), (3, 2, 6, 7), (0, 4, 6, 2), (1, 0, 2, 3), (8, 9, 11, 10), (10, 11, 15, 14), (14, 15, 13, 12), (12, 13, 9, 8), (10, 14, 12, 8), (15, 11, 9, 13), (16, 17, 19, 18), (18, 19, 23, 22), (22, 23, 21, 20), (20, 21, 17, 16), (18, 22, 20, 16), (23, 19, 17, 21), (24, 25, 27, 26), (26, 27, 31, 30), (30, 31, 29, 28), (28, 29, 25, 24), (26, 30, 28, 24), (31, 27, 25, 29), (32, 33, 35, 34), (34, 35, 39, 38), (38, 39, 37, 36), (36, 37, 33, 32), (34, 38, 36, 32), (39, 35, 33, 37), (40, 41, 43, 42), (42, 43, 47, 46), (46, 47, 45, 44), (44, 45, 41, 40), (42, 46, 44, 40), (47, 43, 41, 45)])
_uv = me_zombie_attack.uv_layers.new(name='UVMap')
_uv.uv.foreach_set('vector', [0.125, 0.5, 0.375, 0.5, 0.375, 0.75, 0.125, 0.75, 0.375, 0.25, 0.625, 0.25, 0.625, 0.5, 0.375, 0.5, 0.375, 0.0, 0.625, 0.0, 0.625, 0.25, 0.375, 0.25, 0.375, 0.75, 0.625, 0.75, 0.625, 1.0, 0.375, 1.0, 0.625, 0.5, 0.875, 0.5, 0.875, 0.75, 0.625, 0.75, 0.375, 0.5, 0.625, 0.5, 0.625, 0.75, 0.375, 0.75, 0.375, 0.0, 0.625, 0.0, 0.625, 0.25, 0.375, 0.25, 0.375, 0.25, 0.625, 0.25, 0.625, 0.5, 0.375, 0.5, 0.375, 0.5, 0.625, 0.5, 0.625, 0.75, 0.375, 0.75, 0.375, 0.75, 0.625, 0.75, 0.625, 1.0, 0.375, 1.0, 0.125, 0.5, 0.375, 0.5, 0.375, 0.75, 0.125, 0.75, 0.625, 0.5, 0.875, 0.5, 0.875, 0.75, 0.625, 0.75, 0.375, 0.0, 0.625, 0.0, 0.625, 0.25, 0.375, 0.25, 0.375, 0.25, 0.625, 0.25, 0.625, 0.5, 0.375, 0.5, 0.375, 0.5, 0.625, 0.5, 0.625, 0.75, 0.375, 0.75, 0.375, 0.75, 0.625, 0.75, 0.625, 1.0, 0.375, 1.0, 0.125, 0.5, 0.375, 0.5, 0.375, 0.75, 0.125, 0.75, 0.625, 0.5, 0.875, 0.5, 0.875, 0.75, 0.625, 0.75, 0.375, 0.0, 0.625, 0.0, 0.625, 0.25, 0.375, 0.25, 0.375, 0.25, 0.625, 0.25, 0.625, 0.5, 0.375, 0.5, 0.375, 0.5, 0.625, 0.5, 0.625, 0.75, 0.375, 0.75, 0.375, 0.75, 0.625, 0.75, 0.625, 1.0, 0.375, 1.0, 0.125, 0.5, 0.375, 0.5, 0.375, 0.75, 0.125, 0.75, 0.625, 0.5, 0.875, 0.5, 0.875, 0.75, 0.625, 0.75, 0.375, 0.0, 0.625, 0.0, 0.625, 0.25, 0.375, 0.25, 0.375, 0.25, 0.625, 0.25, 0.625, 0.5, 0.375, 0.5, 0.375, 0.5, 0.625, 0.5, 0.625, 0.75, 0.375, 0.75, 0.375, 0.75, 0.625, 0.75, 0.625, 1.0, 0.375, 1.0, 0.125, 0.5, 0.375, 0.5, 0.375, 0.75, 0.125, 0.75, 0.625, 0.5, 0.875, 0.5, 0.875, 0.75, 0.625, 0.75, 0.375, 0.0, 0.625, 0.0, 0.625, 0.25, 0.375, 0.25, 0.375, 0.25, 0.625, 0.25, 0.625, 0.5, 0.375, 0.5, 0.375, 0.5, 0.625, 0.5, 0.625, 0.75, 0.375, 0.75, 0.375, 0.75, 0.625, 0.75, 0.625, 1.0, 0.375, 1.0, 0.125, 0.5, 0.375, 0.5, 0.375, 0.75, 0.125, 0.75, 0.625, 0.5, 0.875, 0.5, 0.875, 0.75, 0.625, 0.75])
_ca = me_zombie_attack.color_attributes.new('Col', 'BYTE_COLOR', 'CORNER')
_ca.data.foreach_set('color', [0.2122, 0.001821, 0.0006071, 1.0, 0.2122, 0.002732, 0.001821, 1.0, 0.2307, 0.01681, 0.01096, 1.0, 0.2122, 0.001518, 0.0, 1.0, 0.2122, 0.001821, 0.0006071, 1.0, 0.5395, 0.2874, 0.159, 1.0, 0.5395, 0.2874, 0.159, 1.0, 0.2122, 0.002732, 0.001821, 1.0, 0.2122, 0.001518, 0.0, 1.0, 0.5395, 0.2874, 0.159, 1.0, 0.5395, 0.2874, 0.159, 1.0, 0.2122, 0.001821, 0.0006071, 1.0, 0.2307, 0.01681, 0.01096, 1.0, 0.5395, 0.2874, 0.159, 1.0, 0.5395, 0.2874, 0.159, 1.0, 0.2122, 0.001518, 0.0, 1.0, 0.5395, 0.2874, 0.159, 1.0, 0.5395, 0.2874, 0.159, 1.0, 0.5395, 0.2874, 0.159, 1.0, 0.5395, 0.2874, 0.159, 1.0, 0.2122, 0.002732, 0.001821, 1.0, 0.5395, 0.2874, 0.159, 1.0, 0.5395, 0.2874, 0.159, 1.0, 0.2307, 0.01681, 0.01096, 1.0, 0.5395, 0.2874, 0.159, 1.0, 0.2159, 0.005605, 0.003677, 1.0, 0.1248, 0.06848, 0.0, 1.0, 0.5395, 0.2874, 0.159, 1.0, 0.5395, 0.2874, 0.159, 1.0, 0.1248, 0.06848, 0.0, 1.0, 0.1248, 0.06848, 0.0, 1.0, 0.5395, 0.2874, 0.159, 1.0, 0.5395, 0.2874, 0.159, 1.0, 0.1248, 0.06848, 0.0, 1.0, 0.2195, 0.008568, 0.005605, 1.0, 0.5395, 0.2874, 0.159, 1.0, 0.5395, 0.2874, 0.159, 1.0, 0.2195, 0.008568, 0.005605, 1.0, 0.2159, 0.005605, 0.003677, 1.0, 0.5395, 0.2874, 0.159, 1.0, 0.5395, 0.2874, 0.159, 1.0, 0.5395, 0.2874, 0.159, 1.0, 0.5395, 0.2874, 0.159, 1.0, 0.5395, 0.2874, 0.159, 1.0, 0.1248, 0.06848, 0.0, 1.0, 0.1248, 0.06848, 0.0, 1.0, 0.2159, 0.005605, 0.003677, 1.0, 0.2195, 0.008568, 0.005605, 1.0, 0.2122, 0.001518, 0.0, 1.0, 0.0, 1.0, 0.0, 1.0, 0.0, 1.0, 0.0, 1.0, 0.1981, 0.05448, 0.0, 1.0, 0.1981, 0.05448, 0.0, 1.0, 0.0, 1.0, 0.0, 1.0, 0.0, 1.0, 0.0, 1.0, 0.2122, 0.005605, 0.0, 1.0, 0.2122, 0.005605, 0.0, 1.0, 0.0, 1.0, 0.0, 1.0, 0.0, 1.0, 0.0, 1.0, 0.2086, 0.01444, 0.0, 1.0, 0.2086, 0.01444, 0.0, 1.0, 0.0, 1.0, 0.0, 1.0, 0.0, 1.0, 0.0, 1.0, 0.2122, 0.001518, 0.0, 1.0, 0.1981, 0.05448, 0.0, 1.0, 0.2122, 0.005605, 0.0, 1.0, 0.2086, 0.01444, 0.0, 1.0, 0.2122, 0.001518, 0.0, 1.0, 0.0, 1.0, 0.0, 1.0, 0.0, 1.0, 0.0, 1.0, 0.0, 1.0, 0.0, 1.0, 0.0, 1.0, 0.0, 1.0, 0.2122, 0.003347, 0.002428, 1.0, 0.5395, 0.2874, 0.159, 1.0, 0.5395, 0.2874, 0.159, 1.0, 0.2232, 0.01033, 0.006995, 1.0, 0.2232, 0.01033, 0.006995, 1.0, 0.5395, 0.2874, 0.159, 1.0, 0.5395, 0.2874, 0.159, 1.0, 0.2159, 0.004777, 0.003347, 1.0, 0.2159, 0.004777, 0.003347, 1.0, 0.5395, 0.2874, 0.159, 1.0, 0.5395, 0.2874, 0.159, 1.0, 0.2122, 0.001821, 0.0006071, 1.0, 0.2122, 0.001821, 0.0006071, 1.0, 0.5395, 0.2874, 0.159, 1.0, 0.5395, 0.2874, 0.159, 1.0, 0.2122, 0.003347, 0.002428, 1.0, 0.2232, 0.01033, 0.006995, 1.0, 0.2159, 0.004777, 0.003347, 1.0, 0.2122, 0.001821, 0.0006071, 1.0, 0.2122, 0.003347, 0.002428, 1.0, 0.5395, 0.2874, 0.159, 1.0, 0.5395, 0.2874, 0.159, 1.0, 0.5395, 0.2874, 0.159, 1.0, 0.5395, 0.2874, 0.159, 1.0, 0.5395, 0.2874, 0.159, 1.0, 0.2307, 0.0185, 0.01161, 1.0, 0.2122, 0.001518, 0.0, 1.0, 0.5395, 0.2874, 0.159, 1.0, 0.5395, 0.2874, 0.159, 1.0, 0.2122, 0.001518, 0.0, 1.0, 0.2159, 0.008023, 0.005182, 1.0, 0.5395, 0.2874, 0.159, 1.0, 0.5395, 0.2874, 0.159, 1.0, 0.2159, 0.008023, 0.005182, 1.0, 0.2307, 0.01681, 0.01033, 1.0, 0.5395, 0.2874, 0.159, 1.0, 0.5395, 0.2874, 0.159, 1.0, 0.2307, 0.01681, 0.01033, 1.0, 0.2307, 0.0185, 0.01161, 1.0, 0.5395, 0.2874, 0.159, 1.0, 0.5395, 0.2874, 0.159, 1.0, 0.5395, 0.2874, 0.159, 1.0, 0.5395, 0.2874, 0.159, 1.0, 0.5395, 0.2874, 0.159, 1.0, 0.2159, 0.008023, 0.005182, 1.0, 0.2122, 0.001518, 0.0, 1.0, 0.2307, 0.0185, 0.01161, 1.0, 0.2307, 0.01681, 0.01033, 1.0, 0.5395, 0.2874, 0.159, 1.0, 0.2307, 0.016, 0.01033, 1.0, 0.2307, 0.016, 0.01033, 1.0, 0.5395, 0.2874, 0.159, 1.0, 0.5395, 0.2874, 0.159, 1.0, 0.2307, 0.016, 0.01033, 1.0, 0.2122, 0.003035, 0.002125, 1.0, 0.5395, 0.2874, 0.159, 1.0, 0.5395, 0.2874, 0.159, 1.0, 0.2122, 0.003035, 0.002125, 1.0, 0.2789, 0.05781, 0.03434, 1.0, 0.5395, 0.2874, 0.159, 1.0, 0.5395, 0.2874, 0.159, 1.0, 0.2789, 0.05781, 0.03434, 1.0, 0.2307, 0.016, 0.01033, 1.0, 0.5395, 0.2874, 0.159, 1.0, 0.5395, 0.2874, 0.159, 1.0, 0.5395, 0.2874, 0.159, 1.0, 0.5395, 0.2874, 0.159, 1.0, 0.5395, 0.2874, 0.159, 1.0, 0.2122, 0.003035, 0.002125, 1.0, 0.2307, 0.016, 0.01033, 1.0, 0.2307, 0.016, 0.01033, 1.0, 0.2789, 0.05781, 0.03434, 1.0])
me_zombie_attack.use_paint_bone_selection = False
me_zombie_attack.use_paint_mask_vertex = True
me_zombie_attack.update()

# ---- objects
ob_light = bpy.data.objects.new('Light', light_light)
ob_camera = bpy.data.objects.new('Camera', cam_camera)
ob_npc = bpy.data.objects.new('npc', me_npc)
ob_npc_walk_left = bpy.data.objects.new('npc walk left', me_npcleft)
ob_npc_walk_right = bpy.data.objects.new('npc walk right', me_npcright)
ob_zombie_fast_stand = bpy.data.objects.new('zombie_fast_stand', me_zombie_fast_stand)
ob_zombie_fast_left = bpy.data.objects.new('zombie_fast_left', me_zombie_fast_left)
ob_zombie_fast_right = bpy.data.objects.new('zombie_fast_right', me_zombie_fast_right)
ob_zombie_slouch = bpy.data.objects.new('zombie_slouch', me_zombie_slouch)
ob_zombie_dead = bpy.data.objects.new('zombie_dead', me_zombie_dead)
ob_zombie_attack = bpy.data.objects.new('zombie_attack', me_zombie_attack)

# ---- transforms, parenting, visibility, modifiers, constraints
ob_light.location = (4.076, 1.005, 5.904)
ob_light.rotation_euler = (0.6503, 0.05522, 1.866)
ob_light.lock_rotations_4d = False
ob_light.empty_display_type = 'ARROWS'
ob_light.color = (0.0, 0.0, 0.0, 0.0)
ob_light.lineart.crease_threshold = 0.0
ob_camera.location = (7.359, -6.926, 4.958)
ob_camera.rotation_euler = (1.109, 0.0, 0.8149)
ob_camera.lock_rotations_4d = False
ob_camera.empty_display_type = 'ARROWS'
ob_camera.color = (0.0, 0.0, 0.0, 0.0)
ob_camera.display_type = 'WIRE'
ob_camera.lineart.crease_threshold = 0.0
ob_npc.location = (0.0, 0.0, 0.0)
ob_npc_walk_left.location = (1.0, 0.0, 0.0)
ob_npc_walk_right.location = (-1.0, 0.0, 0.0)
ob_zombie_fast_stand.location = (0.0, -2.0, 0.0)
ob_zombie_fast_left.location = (1.0, -2.0, 0.0)
ob_zombie_fast_right.location = (-1.0, -2.0, 0.0)
ob_zombie_slouch.location = (0.0, -4.0, 0.0)
ob_zombie_dead.location = (1.0, -4.0, 0.0)
ob_zombie_attack.location = (-1.0, -4.0, 0.0)

# ---- collection membership
col_collection.objects.link(ob_light)
col_collection.objects.link(ob_camera)
col_collection.objects.link(ob_npc)
col_collection.objects.link(ob_npc_walk_left)
col_collection.objects.link(ob_npc_walk_right)
col_collection.objects.link(ob_zombie_fast_stand)
col_collection.objects.link(ob_zombie_fast_left)
col_collection.objects.link(ob_zombie_fast_right)
col_collection.objects.link(ob_zombie_slouch)
col_collection.objects.link(ob_zombie_dead)
col_collection.objects.link(ob_zombie_attack)

# ---- scene / render settings (as saved in the file)
scene.camera = ob_camera
scene.frame_start = 1; scene.frame_end = 250; scene.frame_set(1)
scene.render.engine = 'BLENDER_EEVEE_NEXT'
scene.cycles.sampling_pattern = 'TABULATED_SOBOL'
scene.cycles.use_light_tree = False
scene.view_settings.view_transform = 'Filmic'
bpy.context.view_layer.update()
